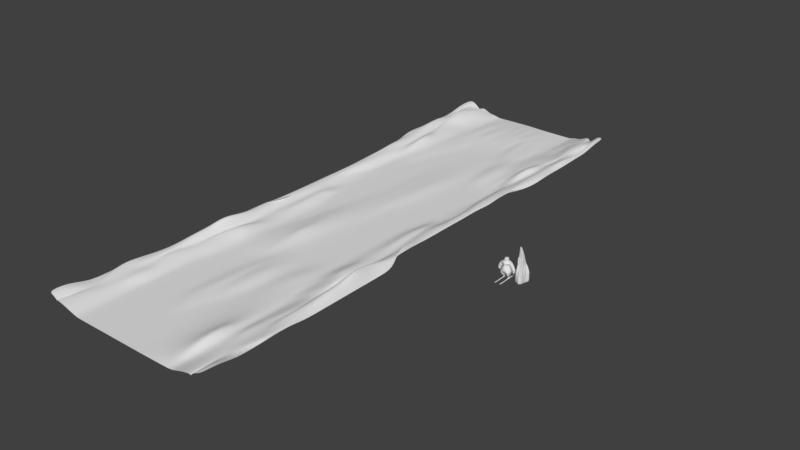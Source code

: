 # Source: Dummies.blend  (saved by Blender 2.78.0; exported with 4.5.12 LTS)
import bpy
from mathutils import Matrix  # noqa: F401  (used for matrix-valued properties, if any)

bpy.ops.wm.read_factory_settings(use_empty=True)
scene = bpy.context.scene
scene.name = 'Scene'

# ---- collections
col_collection_1 = bpy.data.collections.new('Collection 1'); scene.collection.children.link(col_collection_1)

# ---- world
world_world = bpy.data.worlds.new('World'); scene.world = world_world
world_world.use_nodes = True; world_world.node_tree.nodes.clear()
_N = world_world.node_tree.nodes; _L = world_world.node_tree.links
n0 = _N.new('ShaderNodeOutputWorld'); n0.name = 'World Output'; n0.location = (300, 300)
n1 = _N.new('ShaderNodeBackground'); n1.name = 'Background'; n1.location = (10, 300)
n1.inputs[0].default_value = (0.05088, 0.05088, 0.05088, 1.0)
_L.new(n1.outputs[0], n0.inputs[0])
n0.is_active_output = True
world_world.color = (0.05088, 0.05088, 0.05088)
world_world.use_sun_shadow = False
world_world.sun_shadow_jitter_overblur = 0.0
world_world.cycles.sampling_method = 'MANUAL'
world_world.light_settings.ao_factor = 0.25

# ---- meshes
me_plane_004 = bpy.data.meshes.new('Plane.004')
me_plane_004.from_pydata([(11.54, -35.91, 1.44), (-11.54, -35.91, 1.44), (11.18, 35.7, 1.385), (-11.18, 35.7, 1.385), (11.18, 33.39, 1.35), (11.17, 31.11, 0.7626), (11.17, 28.81, 0.8014), (11.25, 26.47, 0.7743), (11.31, 24.09, 0.7964), (11.35, 21.73, 0.8858), (11.1, 19.58, 0.4727), (10.87, 17.25, 0.4602), (10.12, 14.84, 0.6046), (9.938, 12.5, 0.6162), (10.36, 10.28, 0.5018), (9.463, 7.883, 0.7449), (9.589, 5.588, 0.7137), (9.42, 3.295, 0.7661), (9.882, 1.045, 0.643), (9.871, -1.212, 0.6498), (9.28, -3.707, 0.7666), (10.05, -6.117, 1.097), (11.11, -8.115, 0.3059), (11.13, -10.42, 0.2986), (11.13, -12.74, 0.3067), (11.14, -15.04, 0.3227), (11.14, -17.35, 0.323), (11.14, -19.68, 0.334), (11.15, -21.99, 0.3463), (11.25, -24.39, 0.8035), (11.27, -26.6, 0.6858), (11.27, -28.92, 0.6732), (11.28, -31.23, 0.6479), (11.53, -33.59, 1.399), (10.8, -35.9, 1.328), (10.16, -35.82, 0.6123), (10.46, -35.9, 0.9803), (9.071, -35.87, 0.6898), (7.59, -35.81, 0.09777), (6.834, -35.81, 0.05269), (6.108, -35.81, 0.03814), (5.386, -35.81, 0.02803), (4.665, -35.81, 0.0188), (3.944, -35.81, 0.01007), (3.224, -35.81, 0.002432), (2.507, -35.81, 6.116e-05), (1.791, -35.81, 0.0), (1.074, -35.81, 0.0), (0.3581, -35.81, 0.0), (-0.3581, -35.81, 0.0), (-1.074, -35.81, 0.0), (-1.791, -35.81, 0.0), (-2.507, -35.81, 0.0), (-3.223, -35.81, 0.0), (-3.94, -35.81, 0.0), (-4.656, -35.81, 0.0), (-5.372, -35.81, 0.0), (-6.089, -35.81, 0.0), (-6.805, -35.81, 0.0), (-7.543, -35.81, 0.0628), (-9.071, -35.87, 0.6898), (-10.46, -35.9, 0.9803), (-10.16, -35.82, 0.6123), (-10.8, -35.9, 1.328), (-11.53, -33.59, 1.399), (-11.28, -31.23, 0.6479), (-11.27, -28.92, 0.6732), (-11.27, -26.6, 0.6858), (-11.25, -24.39, 0.8035), (-11.15, -21.99, 0.3463), (-11.14, -19.68, 0.334), (-11.14, -17.35, 0.323), (-11.14, -15.04, 0.3227), (-11.13, -12.74, 0.3067), (-11.13, -10.42, 0.2986), (-11.11, -8.115, 0.3059), (-10.05, -6.117, 1.097), (-9.28, -3.707, 0.7666), (-9.871, -1.212, 0.6498), (-9.882, 1.045, 0.643), (-9.42, 3.295, 0.7661), (-9.589, 5.588, 0.7137), (-9.463, 7.883, 0.7449), (-10.36, 10.28, 0.5018), (-9.938, 12.5, 0.6162), (-10.12, 14.84, 0.6046), (-10.87, 17.25, 0.4602), (-11.1, 19.58, 0.4727), (-11.35, 21.73, 0.8858), (-11.31, 24.09, 0.7964), (-11.25, 26.47, 0.7743), (-11.17, 28.81, 0.8014), (-11.17, 31.11, 0.7626), (-11.18, 33.39, 1.35), (-10.47, 35.7, 1.464), (-9.743, 35.74, 0.8602), (-8.983, 35.8, 0.1649), (-9.032, 35.87, 1.028), (-7.568, 35.8, 0.2348), (-6.862, 35.8, 0.2694), (-6.089, 35.81, 0.0002113), (-5.372, 35.81, 0.0), (-4.657, 35.82, 0.00794), (-3.94, 35.83, 0.02406), (-3.224, 35.83, 0.02726), (-2.508, 35.84, 0.03827), (-1.792, 35.84, 0.05034), (-1.074, 35.85, 0.05204), (-0.3574, 35.84, 0.04108), (0.3589, 35.83, 0.03123), (1.075, 35.82, 0.01039), (1.791, 35.81, 0.006052), (2.507, 35.81, 0.0008027), (3.223, 35.81, 0.0), (3.94, 35.81, 0.0), (4.656, 35.81, 0.0), (5.372, 35.81, 0.0), (6.089, 35.81, 0.0002113), (6.862, 35.8, 0.2694), (7.568, 35.8, 0.2348), (9.032, 35.87, 1.028), (8.983, 35.8, 0.1649), (9.743, 35.74, 0.8602), (10.47, 35.7, 1.464), (10.78, -33.59, 1.285), (10.61, -31.21, 0.5606), (10.86, -28.8, 0.7439), (11.47, -26.32, 1.105), (11.08, -24.28, 0.7768), (10.49, -22.16, 0.9631), (10.45, -19.84, 0.9099), (10.41, -17.71, 1.274), (10.36, -15.3, 1.336), (10.16, -13.26, 2.022), (10.01, -10.73, 1.093), (10.41, -8.248, 0.9658), (10.42, -5.883, 0.7727), (10.41, -3.59, 0.7328), (10.37, -1.261, 0.6698), (10.34, 1.047, 0.6562), (10.44, 3.392, 0.6029), (10.43, 5.7, 0.571), (10.39, 7.999, 0.5964), (10.4, 10.31, 0.6222), (10.41, 12.59, 0.7804), (10.48, 14.87, 0.8189), (10.51, 17.08, 1.017), (10.54, 19.49, 0.8316), (10.59, 21.81, 0.8561), (10.84, 23.9, 1.046), (11.06, 26.04, 1.108), (10.5, 28.79, 0.968), (10.45, 31.12, 0.8618), (10.46, 33.4, 1.389), (10.14, -33.49, 0.6039), (10.13, -31.2, 0.579), (10.75, -28.9, 0.9383), (10.56, -26.59, 0.7908), (9.81, -24.51, 0.9277), (9.771, -22.15, 0.9307), (9.75, -19.83, 0.8946), (9.735, -17.62, 1.13), (9.675, -15.25, 1.162), (9.555, -13.11, 1.634), (9.538, -10.78, 1.552), (9.711, -8.218, 0.8708), (9.745, -5.875, 0.8091), (9.762, -3.591, 0.8143), (9.771, -1.28, 0.8189), (9.78, 1.027, 0.8231), (9.779, 3.347, 0.8343), (9.766, 5.642, 0.8396), (9.767, 7.955, 0.8129), (9.766, 10.27, 0.7858), (9.764, 12.59, 0.7467), (9.76, 14.9, 0.7378), (9.779, 17.16, 0.824), (9.839, 19.47, 0.8884), (9.859, 21.82, 0.8151), (10.11, 23.92, 1.008), (10.54, 25.93, 1.391), (11.44, 28.56, 1.133), (10.01, 31.22, 0.3809), (11.17, 33.37, 1.532), (10.06, -33.46, 0.8294), (9.604, -31.15, 0.5985), (9.407, -28.9, 0.5521), (9.442, -26.59, 0.5768), (9.405, -24.27, 0.5245), (9.824, -21.96, 0.7741), (9.435, -19.68, 0.5401), (9.224, -17.33, 0.4095), (9.091, -15.02, 0.3234), (8.983, -12.73, 0.2638), (8.98, -10.42, 0.2635), (8.974, -8.11, 0.254), (8.976, -5.803, 0.2769), (8.974, -3.525, 0.4527), (9.038, -1.269, 0.7141), (9.058, 1.027, 0.7956), (9.042, 3.363, 0.6228), (9.155, 5.725, 0.402), (9.034, 7.992, 0.5825), (9.053, 10.26, 0.7889), (9.048, 12.58, 0.7153), (9.005, 14.9, 0.6827), (9.012, 17.26, 0.4271), (9.007, 19.58, 0.3464), (9.111, 21.86, 0.3881), (9.319, 24.09, 0.5958), (9.589, 26.34, 0.5502), (9.499, 28.51, 0.9863), (10.81, 31.09, 1.581), (9.167, 33.43, 1.164), (8.838, -33.48, 0.5672), (8.953, -31.16, 0.6217), (8.638, -28.87, 0.5031), (8.425, -26.62, 0.8355), (8.358, -24.3, 0.4944), (9.42, -22.01, 0.9232), (8.738, -19.69, 0.5399), (8.909, -17.29, 0.5429), (8.976, -14.9, 0.953), (8.703, -12.64, 0.7928), (8.356, -10.38, 0.2921), (8.306, -8.074, 0.2701), (8.331, -5.78, 0.3755), (8.313, -3.465, 0.3535), (8.499, -1.19, 0.378), (8.299, 1.149, 0.4982), (8.238, 3.465, 0.05374), (8.56, 5.788, 0.1662), (8.876, 8.109, 0.2094), (8.237, 10.4, 0.00828), (8.237, 12.71, 0.0001523), (8.239, 15.02, 0.007046), (8.336, 17.28, 0.4573), (8.426, 19.53, 0.995), (8.472, 21.79, 1.393), (8.631, 24.11, 0.6026), (9.622, 26.19, 0.8316), (9.591, 29.09, 1.131), (8.682, 31.06, 1.197), (9.521, 33.74, 1.02), (7.558, -33.5, 0.1037), (7.563, -31.19, 0.323), (7.573, -28.88, 0.3785), (7.535, -26.57, 0.1292), (7.528, -24.26, 0.09713), (7.522, -21.95, 0.02898), (7.539, -19.63, 0.02988), (7.848, -17.27, 0.533), (7.744, -14.98, 0.3654), (7.994, -12.63, 1.125), (7.683, -10.37, 0.5684), (7.565, -8.079, 0.1763), (7.618, -5.768, 0.387), (7.656, -3.482, 0.5658), (7.659, -1.175, 0.6132), (7.671, 1.129, 0.6654), (7.521, 3.465, 0.0001752), (7.521, 5.776, 0.01621), (7.521, 8.086, 0.01349), (7.521, 10.4, 0.0), (7.521, 12.71, 0.0), (7.521, 15.02, 0.001009), (7.548, 17.29, 0.1105), (7.607, 19.58, 0.5091), (7.778, 21.81, 0.5291), (7.947, 24.08, 0.525), (8.864, 26.41, 0.7983), (7.989, 28.83, 0.3476), (8.021, 31.15, 0.4211), (8.883, 33.77, 1.223), (6.872, -33.5, 0.5031), (6.939, -31.19, 1.193), (6.947, -28.87, 1.264), (6.865, -26.57, 0.5415), (6.832, -24.26, 0.2754), (6.816, -21.95, 0.1519), (6.809, -19.64, 0.1124), (6.811, -17.33, 0.02558), (6.865, -15.01, 0.1655), (6.91, -12.69, 0.3822), (6.846, -10.39, 0.1631), (6.847, -8.082, 0.1766), (6.839, -5.774, 0.1634), (6.846, -3.468, 0.2081), (6.877, -1.166, 0.2896), (6.805, 1.155, 0.004525), (6.805, 3.465, 0.0), (6.805, 5.776, 0.0), (6.805, 8.086, 0.0), (6.805, 10.4, 0.0), (6.805, 12.71, 0.0), (6.806, 15.01, 0.007203), (6.847, 17.21, 0.1981), (7.053, 19.42, 0.3432), (7.262, 21.74, 0.5507), (7.258, 24.23, 0.518), (7.194, 26.74, 0.4463), (6.832, 28.91, 0.1494), (6.849, 31.19, 0.283), (6.85, 33.49, 0.2486), (6.146, -33.5, 0.4481), (6.189, -31.19, 0.8776), (6.192, -28.88, 0.9131), (6.147, -26.57, 0.5377), (6.12, -24.26, 0.3255), (6.104, -21.95, 0.2119), (6.096, -19.64, 0.1641), (6.093, -17.33, 0.1585), (6.09, -15.02, 0.0872), (6.089, -12.71, 0.0003273), (6.089, -10.4, 0.0009607), (6.089, -8.086, 0.001527), (6.089, -5.776, 0.0001735), (6.089, -3.465, 0.0), (6.089, -1.155, 0.0), (6.089, 1.155, 0.0), (6.089, 3.465, 0.0), (6.089, 5.776, 0.0), (6.089, 8.086, 0.0), (6.089, 10.4, 0.0), (6.089, 12.71, 0.0), (6.089, 15.01, 0.003981), (6.112, 17.26, 0.1297), (6.2, 19.56, 0.2362), (6.28, 21.95, 0.3482), (6.215, 24.32, 0.3082), (6.136, 26.67, 0.2219), (6.092, 28.9, 0.02576), (6.089, 31.19, 0.004631), (6.089, 33.5, 0.005747), (5.41, -33.5, 0.2904), (5.431, -31.19, 0.5165), (5.43, -28.88, 0.5141), (5.414, -26.57, 0.3956), (5.398, -24.26, 0.2844), (5.387, -21.95, 0.2139), (5.379, -19.64, 0.1814), (5.376, -17.33, 0.1712), (5.374, -15.02, 0.1737), (5.373, -12.71, 0.02138), (5.372, -10.4, 0.0), (5.372, -8.086, 0.0), (5.372, -5.776, 0.0), (5.372, -3.465, 0.0), (5.372, -1.155, 0.0), (5.372, 1.155, 0.0), (5.372, 3.465, 0.0), (5.372, 5.776, 2.004e-08), (5.372, 8.086, 6.253e-07), (5.372, 10.4, 4.421e-07), (5.372, 12.71, 2.431e-08), (5.374, 15.0, 0.02222), (5.393, 17.24, 0.2124), (5.405, 19.61, 0.3359), (5.403, 22.02, 0.3027), (5.389, 24.34, 0.1698), (5.383, 26.64, 0.1448), (5.379, 28.91, 0.05496), (5.372, 31.19, 1.499e-05), (5.372, 33.5, 0.0), (4.678, -33.5, 0.1682), (4.688, -31.19, 0.2783), (4.688, -28.88, 0.2956), (4.682, -26.57, 0.2642), (4.674, -24.26, 0.2223), (4.667, -21.95, 0.1922), (4.661, -19.64, 0.1845), (4.661, -17.33, 0.2072), (4.658, -15.02, 0.2432), (4.657, -12.71, 0.05191), (4.656, -10.4, 0.0), (4.656, -8.086, 0.0), (4.656, -5.776, 0.0), (4.656, -3.465, 0.0), (4.656, -1.155, 0.0), (4.656, 1.155, 3.944e-08), (4.656, 3.465, 1.528e-06), (4.656, 5.776, 1.981e-05), (4.656, 8.086, 0.0001416), (4.656, 10.4, 0.0001735), (4.656, 12.71, 3.806e-05), (4.656, 15.0, 0.02732), (4.655, 17.22, 0.2562), (4.655, 19.61, 0.3539), (4.655, 22.03, 0.3305), (4.656, 24.33, 0.1801), (4.659, 26.68, 0.3219), (4.662, 28.95, 0.1425), (4.657, 31.2, 0.01555), (4.656, 33.5, 0.0), (3.951, -33.5, 0.0862), (3.955, -31.19, 0.136), (3.956, -28.88, 0.1581), (3.954, -26.57, 0.162), (3.951, -24.26, 0.157), (3.947, -21.95, 0.153), (3.945, -19.64, 0.1631), (3.944, -17.33, 0.2054), (3.942, -15.02, 0.1675), (3.94, -12.71, 0.01088), (3.94, -10.4, 0.0), (3.94, -8.086, 0.0), (3.94, -5.776, 0.0), (3.94, -3.465, 3.404e-11), (3.94, -1.155, 1.984e-06), (3.94, 1.155, 2.432e-05), (3.94, 3.465, 0.0001094), (3.94, 5.776, 0.0007582), (3.94, 8.086, 0.002076), (3.94, 10.4, 0.002435), (3.94, 12.71, 0.0007715), (3.939, 15.01, 0.005176), (3.929, 17.28, 0.1054), (3.914, 19.62, 0.2471), (3.92, 21.99, 0.1928), (3.914, 24.28, 0.279), (3.921, 26.63, 0.211), (3.932, 29.0, 0.2915), (3.945, 31.24, 0.08553), (3.94, 33.5, 0.001036), (3.227, -33.5, 0.03452), (3.229, -31.19, 0.0574), (3.229, -28.88, 0.0662), (3.23, -26.57, 0.08361), (3.229, -24.26, 0.09644), (3.228, -21.95, 0.1022), (3.227, -19.64, 0.1096), (3.226, -17.33, 0.1253), (3.224, -15.02, 0.0252), (3.223, -12.71, 0.0), (3.223, -10.4, 0.0), (3.223, -8.086, 0.0), (3.223, -5.776, 9.916e-08), (3.223, -3.465, 3.106e-05), (3.223, -1.155, 0.0002012), (3.223, 1.155, 0.0005709), (3.223, 3.465, 0.002431), (3.223, 5.776, 0.007097), (3.223, 8.086, 0.01357), (3.223, 10.4, 0.01466), (3.223, 12.71, 0.006), (3.223, 15.02, 0.005984), (3.222, 17.33, 0.01689), (3.219, 19.64, 0.02812), (3.213, 21.92, 0.07042), (3.19, 24.2, 0.2502), (3.183, 26.6, 0.3274), (3.2, 28.96, 0.1953), (3.227, 31.3, 0.2206), (3.224, 33.51, 0.01761), (2.507, -33.5, 0.002288), (2.508, -31.19, 0.01092), (2.509, -28.88, 0.02251), (2.509, -26.57, 0.03246), (2.509, -24.26, 0.04708), (2.509, -21.95, 0.05116), (2.51, -19.64, 0.04693), (2.509, -17.33, 0.0165), (2.507, -15.02, 1.417e-06), (2.507, -12.71, 0.0), (2.507, -10.4, 0.0), (2.507, -8.086, 1.988e-06), (2.507, -5.776, 0.0002492), (2.507, -3.465, 0.001155), (2.507, -1.155, 0.002198), (2.507, 1.155, 0.005054), (2.507, 3.465, 0.01254), (2.507, 5.776, 0.02782), (2.507, 8.086, 0.04937), (2.507, 10.4, 0.05031), (2.507, 12.71, 0.0758), (2.507, 15.02, 0.07216), (2.507, 17.33, 0.05548), (2.507, 19.64, 0.03573), (2.506, 21.95, 0.01872), (2.492, 24.2, 0.1303), (2.475, 26.53, 0.299), (2.478, 28.94, 0.3602), (2.493, 31.28, 0.203), (2.514, 33.55, 0.08536), (1.791, -33.5, 0.0), (1.791, -31.19, 1.82e-05), (1.791, -28.88, 0.001973), (1.791, -26.57, 0.008256), (1.791, -24.26, 0.01462), (1.803, -21.97, 0.06734), (1.831, -19.66, 0.1795), (1.825, -17.3, 0.1465), (1.798, -15.0, 0.02948), (1.791, -12.71, 0.0), (1.791, -10.4, 8.958e-06), (1.791, -8.086, 0.00114), (1.791, -5.776, 0.004472), (1.791, -3.465, 0.006197), (1.791, -1.155, 0.007833), (1.791, 1.155, 0.01323), (1.791, 3.465, 0.02811), (1.791, 5.776, 0.06183), (1.791, 8.086, 0.1285), (1.791, 10.4, 0.1732), (1.791, 12.71, 0.1623), (1.791, 15.02, 0.1318), (1.791, 17.33, 0.09033), (1.791, 19.64, 0.05724), (1.791, 21.95, 0.02965), (1.786, 24.24, 0.03688), (1.768, 26.54, 0.1421), (1.763, 28.9, 0.1691), (1.785, 31.28, 0.3622), (1.793, 33.59, 0.1724), (1.074, -33.5, 0.0), (1.074, -31.19, 0.0), (1.074, -28.88, 6.1e-09), (1.074, -26.57, 0.0001155), (1.077, -24.27, 0.01507), (1.102, -22.04, 0.2038), (1.121, -19.68, 0.3438), (1.119, -17.26, 0.3294), (1.091, -14.95, 0.125), (1.075, -12.7, 0.002392), (1.074, -10.4, 0.002756), (1.074, -8.086, 0.01275), (1.074, -5.776, 0.01767), (1.074, -3.465, 0.01697), (1.074, -1.155, 0.01556), (1.074, 1.155, 0.02101), (1.074, 3.465, 0.04209), (1.074, 5.776, 0.1833), (1.074, 8.086, 0.2385), (1.074, 10.4, 0.253), (1.074, 12.71, 0.2254), (1.074, 15.02, 0.1501), (1.074, 17.33, 0.09637), (1.074, 19.64, 0.05808), (1.074, 21.95, 0.03143), (1.074, 24.25, 0.005841), (1.062, 26.51, 0.1354), (1.045, 28.84, 0.3162), (1.047, 31.25, 0.3037), (1.067, 33.56, 0.1231), (0.3581, -33.5, 0.0), (0.3581, -31.19, 0.0), (0.3581, -28.88, 0.0), (0.3615, -26.58, 0.01873), (0.3744, -24.31, 0.1142), (0.3652, -22.04, 0.2055), (0.37, -19.68, 0.3446), (0.3695, -17.26, 0.3306), (0.3627, -14.95, 0.1311), (0.3584, -12.7, 0.006683), (0.3581, -10.4, 0.02057), (0.3581, -8.086, 0.0381), (0.3581, -5.776, 0.04101), (0.3581, -3.465, 0.0442), (0.3581, -1.155, 0.0672), (0.3581, 1.155, 0.119), (0.3581, 3.465, 0.1566), (0.3581, 5.776, 0.2192), (0.3581, 8.086, 0.2375), (0.3581, 10.4, 0.2248), (0.3581, 12.71, 0.1867), (0.3581, 15.02, 0.134), (0.3581, 17.33, 0.08617), (0.3581, 19.64, 0.04763), (0.3581, 21.95, 0.01937), (0.3582, 24.26, 0.0008135), (0.3571, 26.51, 0.1126), (0.3487, 28.81, 0.2928), (0.3513, 31.23, 0.3611), (0.3618, 33.61, 0.2769), (-0.3581, -33.5, 0.0), (-0.3581, -31.19, 0.0), (-0.358, -28.88, 0.001837), (-0.3493, -26.63, 0.1142), (-0.3532, -24.35, 0.1584), (-0.3663, -22.04, 0.1764), (-0.37, -19.66, 0.1808), (-0.3687, -17.3, 0.164), (-0.3655, -14.94, 0.1735), (-0.3584, -12.7, 0.01526), (-0.3581, -10.4, 0.05503), (-0.3581, -8.086, 0.08251), (-0.3581, -5.776, 0.09706), (-0.3581, -3.465, 0.1268), (-0.3581, -1.155, 0.1322), (-0.3581, 1.155, 0.1423), (-0.3581, 3.465, 0.157), (-0.3581, 5.776, 0.1792), (-0.3581, 8.086, 0.1872), (-0.3581, 10.4, 0.1751), (-0.3581, 12.71, 0.146), (-0.3581, 15.02, 0.1067), (-0.3581, 17.33, 0.06568), (-0.3581, 19.64, 0.02972), (-0.3581, 21.95, 0.003217), (-0.3582, 24.26, 0.0001224), (-0.3617, 26.52, 0.08267), (-0.3804, 28.81, 0.2858), (-0.3837, 31.22, 0.3282), (-0.3741, 33.58, 0.2053), (-1.074, -33.5, 0.0), (-1.074, -31.19, 0.0), (-1.075, -28.88, 0.003337), (-1.078, -26.65, 0.1448), (-1.084, -24.34, 0.1737), (-1.099, -22.03, 0.2928), (-1.107, -19.69, 0.2349), (-1.105, -17.3, 0.2241), (-1.083, -14.99, 0.06081), (-1.074, -12.71, 0.03355), (-1.074, -10.4, 0.1186), (-1.074, -8.086, 0.2303), (-1.074, -5.776, 0.2472), (-1.074, -3.465, 0.2187), (-1.074, -1.155, 0.181), (-1.074, 1.155, 0.1545), (-1.074, 3.465, 0.1423), (-1.074, 5.776, 0.1394), (-1.074, 8.086, 0.1376), (-1.074, 10.4, 0.1274), (-1.074, 12.71, 0.1057), (-1.074, 15.02, 0.07391), (-1.074, 17.33, 0.03758), (-1.074, 19.64, 0.007353), (-1.074, 21.95, 1.683e-05), (-1.074, 24.26, 0.0001013), (-1.075, 26.51, 0.08799), (-1.088, 28.79, 0.2975), (-1.093, 31.2, 0.2887), (-1.083, 33.61, 0.3034), (-1.791, -33.5, 0.0), (-1.791, -31.19, 0.0), (-1.791, -28.88, 7.078e-05), (-1.796, -26.59, 0.04677), (-1.818, -24.31, 0.2128), (-1.814, -21.97, 0.1405), (-1.817, -19.63, 0.1499), (-1.801, -17.31, 0.05518), (-1.791, -15.02, 0.001631), (-1.791, -12.71, 0.09065), (-1.791, -10.4, 0.3021), (-1.791, -8.086, 0.4366), (-1.791, -5.776, 0.4058), (-1.791, -3.465, 0.3063), (-1.791, -1.155, 0.2127), (-1.791, 1.155, 0.1502), (-1.791, 3.465, 0.114), (-1.791, 5.776, 0.09269), (-1.791, 8.086, 0.08606), (-1.791, 10.4, 0.07741), (-1.791, 12.71, 0.06385), (-1.791, 15.02, 0.03543), (-1.791, 17.33, 0.001791), (-1.791, 19.64, 3.746e-06), (-1.791, 21.95, 0.0), (-1.791, 24.26, 0.0004905), (-1.793, 26.5, 0.1101), (-1.814, 28.82, 0.214), (-1.823, 31.2, 0.2939), (-1.81, 33.56, 0.1791), (-2.507, -33.5, 0.0), (-2.507, -31.19, 0.0), (-2.507, -28.88, 0.0), (-2.507, -26.57, 0.0005365), (-2.51, -24.26, 0.0149), (-2.512, -21.95, 0.02118), (-2.508, -19.64, 0.005546), (-2.507, -17.33, 2.475e-05), (-2.507, -15.02, 0.0004159), (-2.507, -12.71, 0.2281), (-2.507, -10.4, 0.4131), (-2.507, -8.086, 0.6875), (-2.507, -5.776, 0.4619), (-2.507, -3.465, 0.3405), (-2.507, -1.155, 0.2102), (-2.507, 1.155, 0.1235), (-2.507, 3.465, 0.06531), (-2.507, 5.776, 0.02023), (-2.507, 8.086, 0.01298), (-2.507, 10.4, 0.0008293), (-2.507, 12.71, 0.0002062), (-2.507, 15.02, 0.0001415), (-2.507, 17.33, 1.343e-06), (-2.507, 19.64, 0.0), (-2.507, 21.95, 0.0), (-2.507, 24.26, 0.001385), (-2.51, 26.5, 0.1187), (-2.534, 28.8, 0.2922), (-2.541, 31.21, 0.3379), (-2.527, 33.58, 0.2214), (-3.223, -33.5, 0.0), (-3.223, -31.19, 0.0), (-3.223, -28.88, 0.0), (-3.223, -26.57, 0.0), (-3.223, -24.26, 0.0), (-3.223, -21.95, 0.0), (-3.223, -19.64, 0.0), (-3.223, -17.33, 0.0), (-3.223, -15.02, 0.002733), (-3.224, -12.71, 0.1973), (-3.224, -10.4, 0.3188), (-3.224, -8.086, 0.4225), (-3.224, -5.776, 0.3558), (-3.223, -3.465, 0.2819), (-3.223, -1.155, 0.1513), (-3.223, 1.155, 0.06993), (-3.223, 3.465, 0.00889), (-3.223, 5.776, 0.0001397), (-3.223, 8.086, 3.449e-05), (-3.223, 10.4, 0.0), (-3.223, 12.71, 0.0), (-3.223, 15.02, 0.0), (-3.223, 17.33, 0.0), (-3.223, 19.64, 0.0), (-3.223, 21.95, 5.92e-06), (-3.221, 24.25, 0.01415), (-3.229, 26.5, 0.1153), (-3.249, 28.81, 0.3014), (-3.25, 31.21, 0.2417), (-3.241, 33.59, 0.2184), (-3.94, -33.5, 0.0), (-3.94, -31.19, 0.0), (-3.94, -28.88, 0.0), (-3.94, -26.57, 0.0), (-3.94, -24.26, 0.0), (-3.94, -21.95, 0.0), (-3.94, -19.64, 0.0), (-3.94, -17.33, 0.0001122), (-3.94, -15.02, 0.03835), (-3.941, -12.71, 0.1725), (-3.941, -10.4, 0.2348), (-3.94, -8.086, 0.2623), (-3.94, -5.776, 0.2249), (-3.94, -3.465, 0.135), (-3.94, -1.155, 0.03535), (-3.94, 1.155, 0.00531), (-3.94, 3.465, 6.028e-05), (-3.94, 5.776, 0.0), (-3.94, 8.086, 0.0), (-3.94, 10.4, 0.0), (-3.94, 12.71, 0.0), (-3.94, 15.02, 0.0), (-3.94, 17.33, 0.0), (-3.94, 19.64, 0.0), (-3.937, 21.93, 0.03068), (-3.932, 24.19, 0.1446), (-3.944, 26.49, 0.1519), (-3.96, 28.84, 0.179), (-3.965, 31.21, 0.17), (-3.951, 33.59, 0.2219), (-4.656, -33.5, 0.0), (-4.656, -31.19, 0.0), (-4.656, -28.88, 0.0), (-4.656, -26.57, 0.0), (-4.656, -24.26, 0.0), (-4.656, -21.95, 0.0), (-4.656, -19.64, 1.143e-08), (-4.656, -17.33, 0.001405), (-4.657, -15.02, 0.05335), (-4.66, -12.71, 0.1436), (-4.659, -10.4, 0.1789), (-4.657, -8.086, 0.16), (-4.656, -5.776, 0.0419), (-4.656, -3.465, 0.0), (-4.656, -1.155, 1.637e-06), (-4.656, 1.155, 0.0), (-4.656, 3.465, 0.0), (-4.656, 5.776, 0.0), (-4.656, 8.086, 0.0), (-4.656, 10.4, 0.0), (-4.656, 12.71, 0.0), (-4.656, 15.02, 0.0), (-4.656, 17.33, 0.0), (-4.656, 19.63, 0.006653), (-4.66, 21.88, 0.1158), (-4.665, 24.17, 0.1587), (-4.674, 26.48, 0.1887), (-4.684, 28.82, 0.2455), (-4.689, 31.22, 0.2837), (-4.67, 33.55, 0.1281), (-5.372, -33.5, 0.0), (-5.372, -31.19, 0.0), (-5.372, -28.88, 0.0), (-5.372, -26.57, 0.0), (-5.372, -24.26, 0.0), (-5.372, -21.95, 0.0), (-5.372, -19.64, 5.335e-09), (-5.372, -17.33, 0.0006939), (-5.375, -15.02, 0.03764), (-5.383, -12.7, 0.1186), (-5.378, -10.4, 0.1236), (-5.372, -8.086, 0.04067), (-5.372, -5.776, 7.156e-07), (-5.372, -3.465, 0.0), (-5.372, -1.155, 0.0), (-5.372, 1.155, 0.0), (-5.372, 3.465, 0.0), (-5.372, 5.776, 0.0), (-5.372, 8.086, 0.0), (-5.372, 10.4, 0.0), (-5.372, 12.71, 0.0), (-5.372, 15.02, 0.0), (-5.372, 17.32, 0.0187), (-5.379, 19.57, 0.1233), (-5.393, 21.86, 0.1563), (-5.399, 24.17, 0.169), (-5.407, 26.49, 0.207), (-5.409, 28.85, 0.1902), (-5.404, 31.22, 0.1597), (-5.384, 33.54, 0.06696), (-6.089, -33.5, 0.0), (-6.089, -31.19, 0.0), (-6.089, -28.88, 0.0), (-6.089, -26.57, 0.0), (-6.089, -24.26, 0.0), (-6.089, -21.95, 0.0), (-6.089, -19.64, 0.0), (-6.089, -17.33, 0.0002519), (-6.1, -15.02, 0.03793), (-6.122, -12.7, 0.1422), (-6.1, -10.39, 0.05902), (-6.089, -8.086, 0.002428), (-6.089, -5.776, 0.0001735), (-6.089, -3.465, 0.0), (-6.089, -1.155, 0.0), (-6.089, 1.155, 0.0), (-6.089, 3.465, 0.0), (-6.089, 5.776, 0.0), (-6.089, 8.086, 0.0), (-6.089, 10.4, 0.0), (-6.089, 12.71, 0.0), (-6.089, 15.02, 0.002078), (-6.104, 17.24, 0.1322), (-6.115, 19.54, 0.1679), (-6.129, 21.86, 0.1872), (-6.131, 24.2, 0.1782), (-6.129, 26.54, 0.1604), (-6.122, 28.88, 0.1298), (-6.107, 31.21, 0.07524), (-6.09, 33.5, 0.007567), (-6.805, -33.5, 0.0), (-6.805, -31.19, 0.0), (-6.805, -28.88, 0.0), (-6.805, -26.57, 0.0), (-6.805, -24.26, 0.0), (-6.805, -21.95, 0.0), (-6.805, -19.64, 0.0), (-6.811, -17.33, 0.01349), (-6.865, -15.01, 0.1657), (-6.91, -12.69, 0.3822), (-6.847, -10.39, 0.1652), (-6.847, -8.082, 0.1766), (-6.839, -5.774, 0.1634), (-6.846, -3.468, 0.2081), (-6.877, -1.166, 0.2896), (-6.805, 1.155, 0.004525), (-6.805, 3.465, 0.0), (-6.805, 5.776, 0.0), (-6.805, 8.086, 0.0), (-6.805, 10.4, 0.0), (-6.805, 12.71, 0.0), (-6.806, 15.01, 0.005975), (-6.843, 17.22, 0.1782), (-6.848, 19.55, 0.1765), (-6.856, 21.88, 0.1874), (-6.858, 24.24, 0.1731), (-6.848, 26.59, 0.1401), (-6.818, 28.88, 0.09461), (-6.849, 31.19, 0.2826), (-6.85, 33.49, 0.2486), (-7.548, -33.5, 0.07827), (-7.529, -31.19, 0.02521), (-7.522, -28.88, 0.003252), (-7.521, -26.57, 0.0004512), (-7.521, -24.26, 0.0), (-7.521, -21.95, 0.0), (-7.539, -19.63, 0.02988), (-7.848, -17.27, 0.533), (-7.744, -14.98, 0.3654), (-7.994, -12.63, 1.125), (-7.683, -10.37, 0.5684), (-7.565, -8.079, 0.1763), (-7.618, -5.768, 0.387), (-7.656, -3.482, 0.5659), (-7.659, -1.175, 0.6132), (-7.671, 1.129, 0.6654), (-7.521, 3.465, 0.0001752), (-7.521, 5.776, 0.01621), (-7.521, 8.086, 0.01349), (-7.521, 10.4, 0.0), (-7.521, 12.71, 0.0), (-7.521, 15.02, 0.0007891), (-7.547, 17.29, 0.1102), (-7.607, 19.58, 0.5091), (-7.592, 21.9, 0.4246), (-7.946, 24.08, 0.5243), (-8.864, 26.41, 0.7983), (-7.871, 28.77, 0.274), (-8.021, 31.15, 0.4212), (-8.883, 33.77, 1.223), (-8.838, -33.48, 0.5672), (-8.953, -31.16, 0.6217), (-8.638, -28.87, 0.5031), (-8.425, -26.62, 0.8355), (-8.358, -24.3, 0.4944), (-9.42, -22.01, 0.9233), (-8.738, -19.69, 0.5399), (-8.909, -17.29, 0.5428), (-8.976, -14.9, 0.9531), (-8.703, -12.64, 0.7928), (-8.356, -10.38, 0.2921), (-8.306, -8.074, 0.2701), (-8.331, -5.78, 0.3755), (-8.313, -3.465, 0.3535), (-8.499, -1.19, 0.378), (-8.299, 1.149, 0.4982), (-8.238, 3.465, 0.05374), (-8.56, 5.788, 0.1662), (-8.876, 8.109, 0.2094), (-8.237, 10.4, 0.00828), (-8.237, 12.71, 0.0001523), (-8.239, 15.02, 0.007046), (-8.336, 17.28, 0.4573), (-8.426, 19.53, 0.995), (-8.472, 21.79, 1.393), (-8.631, 24.11, 0.6026), (-9.622, 26.19, 0.8316), (-9.591, 29.09, 1.131), (-8.682, 31.06, 1.197), (-9.521, 33.74, 1.02), (-10.06, -33.46, 0.8293), (-9.604, -31.15, 0.5985), (-9.407, -28.9, 0.5521), (-9.442, -26.59, 0.5768), (-9.405, -24.27, 0.5245), (-9.824, -21.96, 0.7741), (-9.435, -19.68, 0.5401), (-9.224, -17.33, 0.4095), (-9.091, -15.02, 0.3234), (-8.983, -12.73, 0.2638), (-8.98, -10.42, 0.2635), (-8.974, -8.11, 0.254), (-8.976, -5.803, 0.2769), (-8.974, -3.525, 0.4527), (-9.038, -1.269, 0.7141), (-9.058, 1.027, 0.7956), (-9.042, 3.363, 0.6228), (-9.155, 5.725, 0.402), (-9.034, 7.992, 0.5825), (-9.053, 10.26, 0.7889), (-9.048, 12.58, 0.7153), (-9.005, 14.9, 0.6827), (-9.012, 17.26, 0.4271), (-9.005, 19.58, 0.345), (-9.094, 21.87, 0.3787), (-9.319, 24.09, 0.5958), (-9.589, 26.34, 0.5502), (-9.499, 28.51, 0.9863), (-10.81, 31.09, 1.581), (-9.167, 33.43, 1.164), (-10.14, -33.49, 0.6039), (-10.13, -31.2, 0.579), (-10.75, -28.9, 0.9383), (-10.56, -26.59, 0.7908), (-9.81, -24.51, 0.9277), (-9.771, -22.15, 0.9307), (-9.75, -19.83, 0.8946), (-9.735, -17.62, 1.13), (-9.675, -15.25, 1.162), (-9.555, -13.11, 1.634), (-9.538, -10.78, 1.552), (-9.711, -8.218, 0.8708), (-9.745, -5.875, 0.8091), (-9.762, -3.591, 0.8143), (-9.771, -1.28, 0.8189), (-9.78, 1.027, 0.8231), (-9.779, 3.347, 0.8343), (-9.766, 5.642, 0.8396), (-9.767, 7.955, 0.8129), (-9.766, 10.27, 0.7858), (-9.764, 12.59, 0.7467), (-9.76, 14.9, 0.7378), (-9.779, 17.16, 0.824), (-9.839, 19.47, 0.8884), (-9.859, 21.82, 0.8151), (-10.11, 23.92, 1.008), (-10.54, 25.93, 1.391), (-11.44, 28.56, 1.133), (-10.01, 31.22, 0.3809), (-11.17, 33.37, 1.532), (-10.78, -33.59, 1.285), (-10.61, -31.21, 0.5606), (-10.86, -28.8, 0.7439), (-11.47, -26.32, 1.105), (-11.08, -24.28, 0.7768), (-10.49, -22.16, 0.9631), (-10.45, -19.84, 0.9099), (-10.41, -17.71, 1.274), (-10.36, -15.3, 1.336), (-10.16, -13.26, 2.022), (-10.01, -10.73, 1.093), (-10.41, -8.248, 0.9658), (-10.42, -5.883, 0.7727), (-10.41, -3.59, 0.7328), (-10.37, -1.261, 0.6698), (-10.34, 1.047, 0.6562), (-10.44, 3.392, 0.6029), (-10.43, 5.7, 0.571), (-10.39, 7.999, 0.5964), (-10.4, 10.31, 0.6222), (-10.41, 12.59, 0.7804), (-10.48, 14.87, 0.8189), (-10.51, 17.08, 1.017), (-10.54, 19.49, 0.8316), (-10.59, 21.81, 0.8561), (-10.84, 23.9, 1.046), (-11.06, 26.04, 1.108), (-10.5, 28.79, 0.968), (-10.45, 31.12, 0.8618), (-10.46, 33.4, 1.389)], [], [(1023, 94, 3, 93), (4, 2, 123, 153), (153, 123, 122, 183), (183, 122, 121, 213), (213, 121, 120, 243), (243, 120, 119, 273), (273, 119, 118, 303), (303, 118, 117, 333), (333, 117, 116, 363), (363, 116, 115, 393), (393, 115, 114, 423), (423, 114, 113, 453), (453, 113, 112, 483), (483, 112, 111, 513), (513, 111, 110, 543), (543, 110, 109, 573), (573, 109, 108, 603), (603, 108, 107, 633), (633, 107, 106, 663), (663, 106, 105, 693), (693, 105, 104, 723), (723, 104, 103, 753), (753, 103, 102, 783), (783, 102, 101, 813), (813, 101, 100, 843), (843, 100, 99, 873), (873, 99, 98, 903), (903, 98, 97, 933), (933, 97, 96, 963), (963, 96, 95, 993), (993, 95, 94, 1023), (0, 33, 124, 34), (33, 32, 125, 124), (32, 31, 126, 125), (31, 30, 127, 126), (30, 29, 128, 127), (29, 28, 129, 128), (28, 27, 130, 129), (27, 26, 131, 130), (26, 25, 132, 131), (25, 24, 133, 132), (24, 23, 134, 133), (23, 22, 135, 134), (22, 21, 136, 135), (21, 20, 137, 136), (20, 19, 138, 137), (19, 18, 139, 138), (18, 17, 140, 139), (17, 16, 141, 140), (16, 15, 142, 141), (15, 14, 143, 142), (14, 13, 144, 143), (13, 12, 145, 144), (12, 11, 146, 145), (11, 10, 147, 146), (10, 9, 148, 147), (9, 8, 149, 148), (8, 7, 150, 149), (7, 6, 151, 150), (6, 5, 152, 151), (5, 4, 153, 152), (34, 124, 154, 35), (124, 125, 155, 154), (125, 126, 156, 155), (126, 127, 157, 156), (127, 128, 158, 157), (128, 129, 159, 158), (129, 130, 160, 159), (130, 131, 161, 160), (131, 132, 162, 161), (132, 133, 163, 162), (133, 134, 164, 163), (134, 135, 165, 164), (135, 136, 166, 165), (136, 137, 167, 166), (137, 138, 168, 167), (138, 139, 169, 168), (139, 140, 170, 169), (140, 141, 171, 170), (141, 142, 172, 171), (142, 143, 173, 172), (143, 144, 174, 173), (144, 145, 175, 174), (145, 146, 176, 175), (146, 147, 177, 176), (147, 148, 178, 177), (148, 149, 179, 178), (149, 150, 180, 179), (150, 151, 181, 180), (151, 152, 182, 181), (152, 153, 183, 182), (35, 154, 184, 36), (154, 155, 185, 184), (155, 156, 186, 185), (156, 157, 187, 186), (157, 158, 188, 187), (158, 159, 189, 188), (159, 160, 190, 189), (160, 161, 191, 190), (161, 162, 192, 191), (162, 163, 193, 192), (163, 164, 194, 193), (164, 165, 195, 194), (165, 166, 196, 195), (166, 167, 197, 196), (167, 168, 198, 197), (168, 169, 199, 198), (169, 170, 200, 199), (170, 171, 201, 200), (171, 172, 202, 201), (172, 173, 203, 202), (173, 174, 204, 203), (174, 175, 205, 204), (175, 176, 206, 205), (176, 177, 207, 206), (177, 178, 208, 207), (178, 179, 209, 208), (179, 180, 210, 209), (180, 181, 211, 210), (181, 182, 212, 211), (182, 183, 213, 212), (36, 184, 214, 37), (184, 185, 215, 214), (185, 186, 216, 215), (186, 187, 217, 216), (187, 188, 218, 217), (188, 189, 219, 218), (189, 190, 220, 219), (190, 191, 221, 220), (191, 192, 222, 221), (192, 193, 223, 222), (193, 194, 224, 223), (194, 195, 225, 224), (195, 196, 226, 225), (196, 197, 227, 226), (197, 198, 228, 227), (198, 199, 229, 228), (199, 200, 230, 229), (200, 201, 231, 230), (201, 202, 232, 231), (202, 203, 233, 232), (203, 204, 234, 233), (204, 205, 235, 234), (205, 206, 236, 235), (206, 207, 237, 236), (207, 208, 238, 237), (208, 209, 239, 238), (209, 210, 240, 239), (210, 211, 241, 240), (211, 212, 242, 241), (212, 213, 243, 242), (37, 214, 244, 38), (214, 215, 245, 244), (215, 216, 246, 245), (216, 217, 247, 246), (217, 218, 248, 247), (218, 219, 249, 248), (219, 220, 250, 249), (220, 221, 251, 250), (221, 222, 252, 251), (222, 223, 253, 252), (223, 224, 254, 253), (224, 225, 255, 254), (225, 226, 256, 255), (226, 227, 257, 256), (227, 228, 258, 257), (228, 229, 259, 258), (229, 230, 260, 259), (230, 231, 261, 260), (231, 232, 262, 261), (232, 233, 263, 262), (233, 234, 264, 263), (234, 235, 265, 264), (235, 236, 266, 265), (236, 237, 267, 266), (237, 238, 268, 267), (238, 239, 269, 268), (239, 240, 270, 269), (240, 241, 271, 270), (241, 242, 272, 271), (242, 243, 273, 272), (38, 244, 274, 39), (244, 245, 275, 274), (245, 246, 276, 275), (246, 247, 277, 276), (247, 248, 278, 277), (248, 249, 279, 278), (249, 250, 280, 279), (250, 251, 281, 280), (251, 252, 282, 281), (252, 253, 283, 282), (253, 254, 284, 283), (254, 255, 285, 284), (255, 256, 286, 285), (256, 257, 287, 286), (257, 258, 288, 287), (258, 259, 289, 288), (259, 260, 290, 289), (260, 261, 291, 290), (261, 262, 292, 291), (262, 263, 293, 292), (263, 264, 294, 293), (264, 265, 295, 294), (265, 266, 296, 295), (266, 267, 297, 296), (267, 268, 298, 297), (268, 269, 299, 298), (269, 270, 300, 299), (270, 271, 301, 300), (271, 272, 302, 301), (272, 273, 303, 302), (39, 274, 304, 40), (274, 275, 305, 304), (275, 276, 306, 305), (276, 277, 307, 306), (277, 278, 308, 307), (278, 279, 309, 308), (279, 280, 310, 309), (280, 281, 311, 310), (281, 282, 312, 311), (282, 283, 313, 312), (283, 284, 314, 313), (284, 285, 315, 314), (285, 286, 316, 315), (286, 287, 317, 316), (287, 288, 318, 317), (288, 289, 319, 318), (289, 290, 320, 319), (290, 291, 321, 320), (291, 292, 322, 321), (292, 293, 323, 322), (293, 294, 324, 323), (294, 295, 325, 324), (295, 296, 326, 325), (296, 297, 327, 326), (297, 298, 328, 327), (298, 299, 329, 328), (299, 300, 330, 329), (300, 301, 331, 330), (301, 302, 332, 331), (302, 303, 333, 332), (40, 304, 334, 41), (304, 305, 335, 334), (305, 306, 336, 335), (306, 307, 337, 336), (307, 308, 338, 337), (308, 309, 339, 338), (309, 310, 340, 339), (310, 311, 341, 340), (311, 312, 342, 341), (312, 313, 343, 342), (313, 314, 344, 343), (314, 315, 345, 344), (315, 316, 346, 345), (316, 317, 347, 346), (317, 318, 348, 347), (318, 319, 349, 348), (319, 320, 350, 349), (320, 321, 351, 350), (321, 322, 352, 351), (322, 323, 353, 352), (323, 324, 354, 353), (324, 325, 355, 354), (325, 326, 356, 355), (326, 327, 357, 356), (327, 328, 358, 357), (328, 329, 359, 358), (329, 330, 360, 359), (330, 331, 361, 360), (331, 332, 362, 361), (332, 333, 363, 362), (41, 334, 364, 42), (334, 335, 365, 364), (335, 336, 366, 365), (336, 337, 367, 366), (337, 338, 368, 367), (338, 339, 369, 368), (339, 340, 370, 369), (340, 341, 371, 370), (341, 342, 372, 371), (342, 343, 373, 372), (343, 344, 374, 373), (344, 345, 375, 374), (345, 346, 376, 375), (346, 347, 377, 376), (347, 348, 378, 377), (348, 349, 379, 378), (349, 350, 380, 379), (350, 351, 381, 380), (351, 352, 382, 381), (352, 353, 383, 382), (353, 354, 384, 383), (354, 355, 385, 384), (355, 356, 386, 385), (356, 357, 387, 386), (357, 358, 388, 387), (358, 359, 389, 388), (359, 360, 390, 389), (360, 361, 391, 390), (361, 362, 392, 391), (362, 363, 393, 392), (42, 364, 394, 43), (364, 365, 395, 394), (365, 366, 396, 395), (366, 367, 397, 396), (367, 368, 398, 397), (368, 369, 399, 398), (369, 370, 400, 399), (370, 371, 401, 400), (371, 372, 402, 401), (372, 373, 403, 402), (373, 374, 404, 403), (374, 375, 405, 404), (375, 376, 406, 405), (376, 377, 407, 406), (377, 378, 408, 407), (378, 379, 409, 408), (379, 380, 410, 409), (380, 381, 411, 410), (381, 382, 412, 411), (382, 383, 413, 412), (383, 384, 414, 413), (384, 385, 415, 414), (385, 386, 416, 415), (386, 387, 417, 416), (387, 388, 418, 417), (388, 389, 419, 418), (389, 390, 420, 419), (390, 391, 421, 420), (391, 392, 422, 421), (392, 393, 423, 422), (43, 394, 424, 44), (394, 395, 425, 424), (395, 396, 426, 425), (396, 397, 427, 426), (397, 398, 428, 427), (398, 399, 429, 428), (399, 400, 430, 429), (400, 401, 431, 430), (401, 402, 432, 431), (402, 403, 433, 432), (403, 404, 434, 433), (404, 405, 435, 434), (405, 406, 436, 435), (406, 407, 437, 436), (407, 408, 438, 437), (408, 409, 439, 438), (409, 410, 440, 439), (410, 411, 441, 440), (411, 412, 442, 441), (412, 413, 443, 442), (413, 414, 444, 443), (414, 415, 445, 444), (415, 416, 446, 445), (416, 417, 447, 446), (417, 418, 448, 447), (418, 419, 449, 448), (419, 420, 450, 449), (420, 421, 451, 450), (421, 422, 452, 451), (422, 423, 453, 452), (44, 424, 454, 45), (424, 425, 455, 454), (425, 426, 456, 455), (426, 427, 457, 456), (427, 428, 458, 457), (428, 429, 459, 458), (429, 430, 460, 459), (430, 431, 461, 460), (431, 432, 462, 461), (432, 433, 463, 462), (433, 434, 464, 463), (434, 435, 465, 464), (435, 436, 466, 465), (436, 437, 467, 466), (437, 438, 468, 467), (438, 439, 469, 468), (439, 440, 470, 469), (440, 441, 471, 470), (441, 442, 472, 471), (442, 443, 473, 472), (443, 444, 474, 473), (444, 445, 475, 474), (445, 446, 476, 475), (446, 447, 477, 476), (447, 448, 478, 477), (448, 449, 479, 478), (449, 450, 480, 479), (450, 451, 481, 480), (451, 452, 482, 481), (452, 453, 483, 482), (45, 454, 484, 46), (454, 455, 485, 484), (455, 456, 486, 485), (456, 457, 487, 486), (457, 458, 488, 487), (458, 459, 489, 488), (459, 460, 490, 489), (460, 461, 491, 490), (461, 462, 492, 491), (462, 463, 493, 492), (463, 464, 494, 493), (464, 465, 495, 494), (465, 466, 496, 495), (466, 467, 497, 496), (467, 468, 498, 497), (468, 469, 499, 498), (469, 470, 500, 499), (470, 471, 501, 500), (471, 472, 502, 501), (472, 473, 503, 502), (473, 474, 504, 503), (474, 475, 505, 504), (475, 476, 506, 505), (476, 477, 507, 506), (477, 478, 508, 507), (478, 479, 509, 508), (479, 480, 510, 509), (480, 481, 511, 510), (481, 482, 512, 511), (482, 483, 513, 512), (46, 484, 514, 47), (484, 485, 515, 514), (485, 486, 516, 515), (486, 487, 517, 516), (487, 488, 518, 517), (488, 489, 519, 518), (489, 490, 520, 519), (490, 491, 521, 520), (491, 492, 522, 521), (492, 493, 523, 522), (493, 494, 524, 523), (494, 495, 525, 524), (495, 496, 526, 525), (496, 497, 527, 526), (497, 498, 528, 527), (498, 499, 529, 528), (499, 500, 530, 529), (500, 501, 531, 530), (501, 502, 532, 531), (502, 503, 533, 532), (503, 504, 534, 533), (504, 505, 535, 534), (505, 506, 536, 535), (506, 507, 537, 536), (507, 508, 538, 537), (508, 509, 539, 538), (509, 510, 540, 539), (510, 511, 541, 540), (511, 512, 542, 541), (512, 513, 543, 542), (47, 514, 544, 48), (514, 515, 545, 544), (515, 516, 546, 545), (516, 517, 547, 546), (517, 518, 548, 547), (518, 519, 549, 548), (519, 520, 550, 549), (520, 521, 551, 550), (521, 522, 552, 551), (522, 523, 553, 552), (523, 524, 554, 553), (524, 525, 555, 554), (525, 526, 556, 555), (526, 527, 557, 556), (527, 528, 558, 557), (528, 529, 559, 558), (529, 530, 560, 559), (530, 531, 561, 560), (531, 532, 562, 561), (532, 533, 563, 562), (533, 534, 564, 563), (534, 535, 565, 564), (535, 536, 566, 565), (536, 537, 567, 566), (537, 538, 568, 567), (538, 539, 569, 568), (539, 540, 570, 569), (540, 541, 571, 570), (541, 542, 572, 571), (542, 543, 573, 572), (48, 544, 574, 49), (544, 545, 575, 574), (545, 546, 576, 575), (546, 547, 577, 576), (547, 548, 578, 577), (548, 549, 579, 578), (549, 550, 580, 579), (550, 551, 581, 580), (551, 552, 582, 581), (552, 553, 583, 582), (553, 554, 584, 583), (554, 555, 585, 584), (555, 556, 586, 585), (556, 557, 587, 586), (557, 558, 588, 587), (558, 559, 589, 588), (559, 560, 590, 589), (560, 561, 591, 590), (561, 562, 592, 591), (562, 563, 593, 592), (563, 564, 594, 593), (564, 565, 595, 594), (565, 566, 596, 595), (566, 567, 597, 596), (567, 568, 598, 597), (568, 569, 599, 598), (569, 570, 600, 599), (570, 571, 601, 600), (571, 572, 602, 601), (572, 573, 603, 602), (49, 574, 604, 50), (574, 575, 605, 604), (575, 576, 606, 605), (576, 577, 607, 606), (577, 578, 608, 607), (578, 579, 609, 608), (579, 580, 610, 609), (580, 581, 611, 610), (581, 582, 612, 611), (582, 583, 613, 612), (583, 584, 614, 613), (584, 585, 615, 614), (585, 586, 616, 615), (586, 587, 617, 616), (587, 588, 618, 617), (588, 589, 619, 618), (589, 590, 620, 619), (590, 591, 621, 620), (591, 592, 622, 621), (592, 593, 623, 622), (593, 594, 624, 623), (594, 595, 625, 624), (595, 596, 626, 625), (596, 597, 627, 626), (597, 598, 628, 627), (598, 599, 629, 628), (599, 600, 630, 629), (600, 601, 631, 630), (601, 602, 632, 631), (602, 603, 633, 632), (50, 604, 634, 51), (604, 605, 635, 634), (605, 606, 636, 635), (606, 607, 637, 636), (607, 608, 638, 637), (608, 609, 639, 638), (609, 610, 640, 639), (610, 611, 641, 640), (611, 612, 642, 641), (612, 613, 643, 642), (613, 614, 644, 643), (614, 615, 645, 644), (615, 616, 646, 645), (616, 617, 647, 646), (617, 618, 648, 647), (618, 619, 649, 648), (619, 620, 650, 649), (620, 621, 651, 650), (621, 622, 652, 651), (622, 623, 653, 652), (623, 624, 654, 653), (624, 625, 655, 654), (625, 626, 656, 655), (626, 627, 657, 656), (627, 628, 658, 657), (628, 629, 659, 658), (629, 630, 660, 659), (630, 631, 661, 660), (631, 632, 662, 661), (632, 633, 663, 662), (51, 634, 664, 52), (634, 635, 665, 664), (635, 636, 666, 665), (636, 637, 667, 666), (637, 638, 668, 667), (638, 639, 669, 668), (639, 640, 670, 669), (640, 641, 671, 670), (641, 642, 672, 671), (642, 643, 673, 672), (643, 644, 674, 673), (644, 645, 675, 674), (645, 646, 676, 675), (646, 647, 677, 676), (647, 648, 678, 677), (648, 649, 679, 678), (649, 650, 680, 679), (650, 651, 681, 680), (651, 652, 682, 681), (652, 653, 683, 682), (653, 654, 684, 683), (654, 655, 685, 684), (655, 656, 686, 685), (656, 657, 687, 686), (657, 658, 688, 687), (658, 659, 689, 688), (659, 660, 690, 689), (660, 661, 691, 690), (661, 662, 692, 691), (662, 663, 693, 692), (52, 664, 694, 53), (664, 665, 695, 694), (665, 666, 696, 695), (666, 667, 697, 696), (667, 668, 698, 697), (668, 669, 699, 698), (669, 670, 700, 699), (670, 671, 701, 700), (671, 672, 702, 701), (672, 673, 703, 702), (673, 674, 704, 703), (674, 675, 705, 704), (675, 676, 706, 705), (676, 677, 707, 706), (677, 678, 708, 707), (678, 679, 709, 708), (679, 680, 710, 709), (680, 681, 711, 710), (681, 682, 712, 711), (682, 683, 713, 712), (683, 684, 714, 713), (684, 685, 715, 714), (685, 686, 716, 715), (686, 687, 717, 716), (687, 688, 718, 717), (688, 689, 719, 718), (689, 690, 720, 719), (690, 691, 721, 720), (691, 692, 722, 721), (692, 693, 723, 722), (53, 694, 724, 54), (694, 695, 725, 724), (695, 696, 726, 725), (696, 697, 727, 726), (697, 698, 728, 727), (698, 699, 729, 728), (699, 700, 730, 729), (700, 701, 731, 730), (701, 702, 732, 731), (702, 703, 733, 732), (703, 704, 734, 733), (704, 705, 735, 734), (705, 706, 736, 735), (706, 707, 737, 736), (707, 708, 738, 737), (708, 709, 739, 738), (709, 710, 740, 739), (710, 711, 741, 740), (711, 712, 742, 741), (712, 713, 743, 742), (713, 714, 744, 743), (714, 715, 745, 744), (715, 716, 746, 745), (716, 717, 747, 746), (717, 718, 748, 747), (718, 719, 749, 748), (719, 720, 750, 749), (720, 721, 751, 750), (721, 722, 752, 751), (722, 723, 753, 752), (54, 724, 754, 55), (724, 725, 755, 754), (725, 726, 756, 755), (726, 727, 757, 756), (727, 728, 758, 757), (728, 729, 759, 758), (729, 730, 760, 759), (730, 731, 761, 760), (731, 732, 762, 761), (732, 733, 763, 762), (733, 734, 764, 763), (734, 735, 765, 764), (735, 736, 766, 765), (736, 737, 767, 766), (737, 738, 768, 767), (738, 739, 769, 768), (739, 740, 770, 769), (740, 741, 771, 770), (741, 742, 772, 771), (742, 743, 773, 772), (743, 744, 774, 773), (744, 745, 775, 774), (745, 746, 776, 775), (746, 747, 777, 776), (747, 748, 778, 777), (748, 749, 779, 778), (749, 750, 780, 779), (750, 751, 781, 780), (751, 752, 782, 781), (752, 753, 783, 782), (55, 754, 784, 56), (754, 755, 785, 784), (755, 756, 786, 785), (756, 757, 787, 786), (757, 758, 788, 787), (758, 759, 789, 788), (759, 760, 790, 789), (760, 761, 791, 790), (761, 762, 792, 791), (762, 763, 793, 792), (763, 764, 794, 793), (764, 765, 795, 794), (765, 766, 796, 795), (766, 767, 797, 796), (767, 768, 798, 797), (768, 769, 799, 798), (769, 770, 800, 799), (770, 771, 801, 800), (771, 772, 802, 801), (772, 773, 803, 802), (773, 774, 804, 803), (774, 775, 805, 804), (775, 776, 806, 805), (776, 777, 807, 806), (777, 778, 808, 807), (778, 779, 809, 808), (779, 780, 810, 809), (780, 781, 811, 810), (781, 782, 812, 811), (782, 783, 813, 812), (56, 784, 814, 57), (784, 785, 815, 814), (785, 786, 816, 815), (786, 787, 817, 816), (787, 788, 818, 817), (788, 789, 819, 818), (789, 790, 820, 819), (790, 791, 821, 820), (791, 792, 822, 821), (792, 793, 823, 822), (793, 794, 824, 823), (794, 795, 825, 824), (795, 796, 826, 825), (796, 797, 827, 826), (797, 798, 828, 827), (798, 799, 829, 828), (799, 800, 830, 829), (800, 801, 831, 830), (801, 802, 832, 831), (802, 803, 833, 832), (803, 804, 834, 833), (804, 805, 835, 834), (805, 806, 836, 835), (806, 807, 837, 836), (807, 808, 838, 837), (808, 809, 839, 838), (809, 810, 840, 839), (810, 811, 841, 840), (811, 812, 842, 841), (812, 813, 843, 842), (57, 814, 844, 58), (814, 815, 845, 844), (815, 816, 846, 845), (816, 817, 847, 846), (817, 818, 848, 847), (818, 819, 849, 848), (819, 820, 850, 849), (820, 821, 851, 850), (821, 822, 852, 851), (822, 823, 853, 852), (823, 824, 854, 853), (824, 825, 855, 854), (825, 826, 856, 855), (826, 827, 857, 856), (827, 828, 858, 857), (828, 829, 859, 858), (829, 830, 860, 859), (830, 831, 861, 860), (831, 832, 862, 861), (832, 833, 863, 862), (833, 834, 864, 863), (834, 835, 865, 864), (835, 836, 866, 865), (836, 837, 867, 866), (837, 838, 868, 867), (838, 839, 869, 868), (839, 840, 870, 869), (840, 841, 871, 870), (841, 842, 872, 871), (842, 843, 873, 872), (58, 844, 874, 59), (844, 845, 875, 874), (845, 846, 876, 875), (846, 847, 877, 876), (847, 848, 878, 877), (848, 849, 879, 878), (849, 850, 880, 879), (850, 851, 881, 880), (851, 852, 882, 881), (852, 853, 883, 882), (853, 854, 884, 883), (854, 855, 885, 884), (855, 856, 886, 885), (856, 857, 887, 886), (857, 858, 888, 887), (858, 859, 889, 888), (859, 860, 890, 889), (860, 861, 891, 890), (861, 862, 892, 891), (862, 863, 893, 892), (863, 864, 894, 893), (864, 865, 895, 894), (865, 866, 896, 895), (866, 867, 897, 896), (867, 868, 898, 897), (868, 869, 899, 898), (869, 870, 900, 899), (870, 871, 901, 900), (871, 872, 902, 901), (872, 873, 903, 902), (59, 874, 904, 60), (874, 875, 905, 904), (875, 876, 906, 905), (876, 877, 907, 906), (877, 878, 908, 907), (878, 879, 909, 908), (879, 880, 910, 909), (880, 881, 911, 910), (881, 882, 912, 911), (882, 883, 913, 912), (883, 884, 914, 913), (884, 885, 915, 914), (885, 886, 916, 915), (886, 887, 917, 916), (887, 888, 918, 917), (888, 889, 919, 918), (889, 890, 920, 919), (890, 891, 921, 920), (891, 892, 922, 921), (892, 893, 923, 922), (893, 894, 924, 923), (894, 895, 925, 924), (895, 896, 926, 925), (896, 897, 927, 926), (897, 898, 928, 927), (898, 899, 929, 928), (899, 900, 930, 929), (900, 901, 931, 930), (901, 902, 932, 931), (902, 903, 933, 932), (60, 904, 934, 61), (904, 905, 935, 934), (905, 906, 936, 935), (906, 907, 937, 936), (907, 908, 938, 937), (908, 909, 939, 938), (909, 910, 940, 939), (910, 911, 941, 940), (911, 912, 942, 941), (912, 913, 943, 942), (913, 914, 944, 943), (914, 915, 945, 944), (915, 916, 946, 945), (916, 917, 947, 946), (917, 918, 948, 947), (918, 919, 949, 948), (919, 920, 950, 949), (920, 921, 951, 950), (921, 922, 952, 951), (922, 923, 953, 952), (923, 924, 954, 953), (924, 925, 955, 954), (925, 926, 956, 955), (926, 927, 957, 956), (927, 928, 958, 957), (928, 929, 959, 958), (929, 930, 960, 959), (930, 931, 961, 960), (931, 932, 962, 961), (932, 933, 963, 962), (61, 934, 964, 62), (934, 935, 965, 964), (935, 936, 966, 965), (936, 937, 967, 966), (937, 938, 968, 967), (938, 939, 969, 968), (939, 940, 970, 969), (940, 941, 971, 970), (941, 942, 972, 971), (942, 943, 973, 972), (943, 944, 974, 973), (944, 945, 975, 974), (945, 946, 976, 975), (946, 947, 977, 976), (947, 948, 978, 977), (948, 949, 979, 978), (949, 950, 980, 979), (950, 951, 981, 980), (951, 952, 982, 981), (952, 953, 983, 982), (953, 954, 984, 983), (954, 955, 985, 984), (955, 956, 986, 985), (956, 957, 987, 986), (957, 958, 988, 987), (958, 959, 989, 988), (959, 960, 990, 989), (960, 961, 991, 990), (961, 962, 992, 991), (962, 963, 993, 992), (62, 964, 994, 63), (964, 965, 995, 994), (965, 966, 996, 995), (966, 967, 997, 996), (967, 968, 998, 997), (968, 969, 999, 998), (969, 970, 1000, 999), (970, 971, 1001, 1000), (971, 972, 1002, 1001), (972, 973, 1003, 1002), (973, 974, 1004, 1003), (974, 975, 1005, 1004), (975, 976, 1006, 1005), (976, 977, 1007, 1006), (977, 978, 1008, 1007), (978, 979, 1009, 1008), (979, 980, 1010, 1009), (980, 981, 1011, 1010), (981, 982, 1012, 1011), (982, 983, 1013, 1012), (983, 984, 1014, 1013), (984, 985, 1015, 1014), (985, 986, 1016, 1015), (986, 987, 1017, 1016), (987, 988, 1018, 1017), (988, 989, 1019, 1018), (989, 990, 1020, 1019), (990, 991, 1021, 1020), (991, 992, 1022, 1021), (992, 993, 1023, 1022), (63, 994, 64, 1), (994, 995, 65, 64), (995, 996, 66, 65), (996, 997, 67, 66), (997, 998, 68, 67), (998, 999, 69, 68), (999, 1000, 70, 69), (1000, 1001, 71, 70), (1001, 1002, 72, 71), (1002, 1003, 73, 72), (1003, 1004, 74, 73), (1004, 1005, 75, 74), (1005, 1006, 76, 75), (1006, 1007, 77, 76), (1007, 1008, 78, 77), (1008, 1009, 79, 78), (1009, 1010, 80, 79), (1010, 1011, 81, 80), (1011, 1012, 82, 81), (1012, 1013, 83, 82), (1013, 1014, 84, 83), (1014, 1015, 85, 84), (1015, 1016, 86, 85), (1016, 1017, 87, 86), (1017, 1018, 88, 87), (1018, 1019, 89, 88), (1019, 1020, 90, 89), (1020, 1021, 91, 90), (1021, 1022, 92, 91), (1022, 1023, 93, 92)])
me_plane_004.use_remesh_preserve_volume = False
me_plane_004.use_remesh_preserve_attributes = False
me_plane_004.use_mirror_vertex_groups = False
me_plane_004.update()
me_cube_001 = bpy.data.meshes.new('Cube.001')
me_cube_001.from_pydata([(-0.5362, -0.3111, -2.605), (-0.05141, -0.2927, 1.796), (-0.4574, 0.5639, -2.605), (-0.05141, -0.2197, 1.964), (0.4088, -0.4235, -2.59), (0.05231, -0.3013, 1.786), (0.695, 0.8133, -2.605), (0.05231, -0.2294, 1.96), (-0.5192, -0.2949, -1.63), (-0.3237, -0.2015, -0.4057), (-0.2367, -0.1722, 0.5534), (-0.148, -0.2162, 1.228), (-0.07913, -0.2715, 1.638), (-0.07913, -0.1573, 1.884), (-0.148, 0.009924, 1.584), (-0.2367, 0.2253, 0.7617), (-0.3237, 0.4441, -0.399), (-0.4445, 0.5548, -1.631), (0.08003, -0.1721, 1.883), (0.1489, -0.009338, 1.605), (0.2376, 0.2643, 0.7651), (0.3246, 0.5781, -0.4085), (0.6748, 0.7954, -1.631), (0.08003, -0.2852, 1.622), (0.1489, -0.2255, 1.199), (0.2376, -0.1074, 0.4829), (0.3246, -0.1036, -0.4191), (0.3885, -0.3904, -1.615), (0.4909, 0.8133, -2.605), (0.2101, 0.783, -2.605), (-0.1748, 0.6704, -2.605), (-0.02548, -0.2243, 1.962), (0.0004456, -0.2275, 1.961), (0.02638, -0.2292, 1.96), (-0.2929, -0.4257, -2.601), (-0.02391, -0.5287, -2.594), (0.2046, -0.5137, -2.59), (0.02638, -0.3012, 1.786), (0.0004456, -0.2996, 1.788), (-0.02548, -0.2968, 1.791), (0.1945, -0.4748, -1.615), (-0.0323, -0.4931, -1.619), (-0.2894, -0.4049, -1.625), (0.1625, -0.1179, -0.4191), (0.0004457, -0.1405, -0.417), (-0.1616, -0.1694, -0.4118), (0.119, -0.1124, 0.4666), (0.0004456, -0.1256, 0.4718), (-0.1181, -0.1473, 0.5006), (0.07468, -0.2289, 1.196), (0.0004456, -0.2282, 1.199), (-0.07379, -0.2237, 1.209), (0.04024, -0.2844, 1.623), (0.0004456, -0.2812, 1.627), (-0.03934, -0.2775, 1.631), (-0.1646, 0.6598, -1.631), (0.2092, 0.767, -1.631), (0.4808, 0.7954, -1.631), (-0.1616, 0.4879, -0.3994), (0.0004456, 0.5276, -0.405), (0.1625, 0.5587, -0.4085), (-0.1181, 0.2341, 0.7771), (0.0004456, 0.2433, 0.7856), (0.119, 0.2528, 0.7834), (-0.07379, -0.003014, 1.597), (0.0004456, -0.01102, 1.607), (0.07468, -0.01321, 1.61), (-0.03934, -0.1646, 1.884), (0.0004456, -0.1691, 1.883), (0.04024, -0.1711, 1.883), (-0.5372, 0.3456, -2.605), (-0.5791, 0.1299, -2.605), (-0.5791, -0.08221, -2.607), (-0.05141, -0.2756, 1.837), (-0.05141, -0.2583, 1.878), (-0.05141, -0.2397, 1.921), (0.4088, -0.06373, -2.633), (0.4665, 0.3431, -2.636), (0.624, 0.6128, -2.609), (0.05231, -0.2493, 1.916), (0.05231, -0.2677, 1.872), (0.05231, -0.2848, 1.828), (0.6073, 0.6016, -1.653), (0.4495, 0.3327, -1.69), (0.3885, -0.05128, -1.679), (0.3246, 0.4307, -0.4492), (0.3246, 0.2677, -0.4778), (0.3246, 0.08762, -0.4679), (0.2376, 0.1776, 0.6871), (0.2376, 0.08903, 0.5995), (0.2376, -0.004549, 0.5266), (0.1489, -0.06967, 1.509), (0.1489, -0.1243, 1.405), (0.1489, -0.1755, 1.299), (0.08003, -0.204, 1.817), (0.08003, -0.2332, 1.751), (0.08003, -0.2597, 1.686), (-0.5589, -0.06619, -1.638), (-0.5589, 0.1417, -1.633), (-0.5202, 0.3473, -1.631), (-0.3237, -0.02987, -0.4205), (-0.3237, 0.1359, -0.4178), (-0.3237, 0.2934, -0.403), (-0.2367, -0.06792, 0.5793), (-0.2367, 0.0309, 0.6349), (-0.2367, 0.128, 0.7039), (-0.148, -0.1637, 1.312), (-0.148, -0.1087, 1.405), (-0.148, -0.0521, 1.498), (-0.07913, -0.2452, 1.698), (-0.07913, -0.2183, 1.759), (-0.07913, -0.1892, 1.822), (0.02638, -0.2491, 1.916), (0.02638, -0.2675, 1.872), (0.02638, -0.2846, 1.829), (0.0004456, -0.2474, 1.917), (0.0004456, -0.2658, 1.873), (0.0004456, -0.2829, 1.83), (-0.02548, -0.2442, 1.918), (-0.02548, -0.2627, 1.875), (-0.02548, -0.2799, 1.833), (-0.2861, 0.439, -2.605), (-0.3324, 0.2033, -2.613), (-0.3322, -0.1062, -2.617), (0.1138, 0.5661, -2.607), (-0.02713, 0.2493, -2.629), (-0.04716, -0.1703, -2.629), (0.4199, 0.6128, -2.609), (0.2528, 0.3056, -2.636), (0.2044, -0.1365, -2.633), (-0.3835, -0.2259, -0.2507), (-0.2964, -0.1964, 0.7123), (-0.3835, -0.05958, -0.2601), (-0.2964, -0.09554, 0.7401), (-0.3237, 0.4758, -0.3167), (-0.4259, 0.6036, -1.548), (-0.144, 0.7084, -1.548), (-0.1616, 0.5179, -0.3167), (0.5209, 0.3487, -1.575), (0.4549, -0.009394, -1.566), (0.3909, 0.253, -0.3628), (0.3909, 0.07631, -0.3536), (-0.01925, -0.5654, -2.568), (0.2046, -0.5524, -2.563), (0.1945, -0.5121, -1.584), (-0.02727, -0.5285, -1.59), (0.0004456, -0.1411, 0.5001), (-0.1181, -0.162, 0.5298), (0.0004457, -0.2446, 1.217), (-0.07379, -0.2396, 1.229), (0.1557, -0.1333, 1.438), (0.1557, -0.1842, 1.331), (0.08685, -0.241, 1.781), (0.08685, -0.2674, 1.716), (0.0004457, -0.1643, -0.3669), (-0.1616, -0.1924, -0.3633), (0.0004456, -0.1476, 0.5017), (-0.1181, -0.1684, 0.5321), (-0.5003, -0.3508, -1.547), (-0.3237, -0.2571, -0.3207), (-0.2733, -0.4659, -1.537), (-0.1616, -0.2273, -0.3215), (0.4189, 0.5493, -0.2456), (0.7367, 0.7903, -1.469), (0.6806, 0.6021, -1.489), (0.4189, 0.4043, -0.2846), (0.0004457, 0.5332, -0.3696), (0.1625, 0.5637, -0.3726), (0.0004456, 0.2455, 0.8331), (0.119, 0.2543, 0.8313), (-0.1181, 0.2378, 0.985), (0.0004456, 0.2405, 1.001), (-0.07379, 0.001996, 1.803), (0.0004456, -0.008816, 1.814), (-0.5293, 0.5223, -1.57), (-0.5426, 0.5313, -2.544), (-0.6014, 0.3175, -1.57), (-0.6187, 0.3161, -2.544), (-0.1085, -0.1836, 2.021), (-0.1773, -0.01368, 1.74), (-0.1773, -0.07813, 1.649), (-0.1085, -0.2164, 1.958), (0.2376, -0.1686, 0.5024), (0.3246, -0.1777, -0.3624), (0.3885, -0.4634, -1.558), (0.1945, -0.5462, -1.558), (0.1625, -0.1908, -0.3624), (0.119, -0.1726, 0.4808)], [], [(111, 75, 3, 13), (69, 33, 7, 18), (96, 81, 5, 23), (54, 39, 1, 12), (129, 76, 4, 36), (120, 73, 1, 39), (34, 42, 8, 0), (45, 9, 159, 161), (45, 48, 10, 9), (48, 51, 11, 10), (51, 54, 12, 11), (76, 84, 27, 4), (84, 87, 26, 27), (87, 90, 25, 26), (90, 93, 24, 25), (93, 96, 23, 24), (28, 57, 22, 6), (57, 60, 21, 22), (60, 63, 20, 21), (63, 66, 19, 20), (66, 69, 18, 19), (17, 2, 175, 174), (99, 102, 16, 17), (102, 105, 15, 16), (105, 108, 14, 15), (13, 14, 179, 178), (14, 13, 67, 64), (64, 67, 68, 65), (65, 68, 69, 66), (15, 14, 64, 61), (62, 61, 170, 171), (62, 65, 66, 63), (16, 15, 61, 58), (58, 61, 62, 59), (60, 59, 166, 167), (16, 58, 137, 134), (55, 58, 59, 56), (56, 59, 60, 57), (2, 17, 55, 30), (30, 55, 56, 29), (29, 56, 57, 28), (24, 23, 52, 49), (49, 52, 53, 50), (50, 53, 54, 51), (25, 24, 49, 46), (46, 49, 50, 47), (50, 51, 149, 148), (26, 25, 182, 183), (43, 46, 47, 44), (48, 45, 155, 157), (43, 40, 185, 186), (40, 43, 44, 41), (41, 44, 45, 42), (4, 27, 40, 36), (36, 40, 144, 143), (35, 41, 42, 34), (81, 114, 37, 5), (114, 117, 38, 37), (117, 120, 39, 38), (72, 123, 34, 0), (123, 126, 35, 34), (126, 129, 36, 35), (23, 5, 37, 52), (52, 37, 38, 53), (53, 38, 39, 54), (13, 3, 31, 67), (67, 31, 32, 68), (68, 32, 33, 69), (29, 28, 127, 124), (124, 127, 128, 125), (125, 128, 129, 126), (30, 29, 124, 121), (121, 124, 125, 122), (122, 125, 126, 123), (2, 30, 121, 70), (70, 121, 122, 71), (71, 122, 123, 72), (32, 31, 118, 115), (115, 118, 119, 116), (116, 119, 120, 117), (33, 32, 115, 112), (112, 115, 116, 113), (113, 116, 117, 114), (7, 33, 112, 79), (79, 112, 113, 80), (80, 113, 114, 81), (11, 12, 109, 106), (106, 109, 110, 107), (107, 110, 111, 108), (10, 11, 106, 103), (103, 106, 107, 104), (104, 107, 108, 105), (103, 100, 132, 133), (100, 103, 104, 101), (101, 104, 105, 102), (8, 9, 100, 97), (97, 100, 101, 98), (98, 101, 102, 99), (0, 8, 97, 72), (72, 97, 98, 71), (71, 98, 99, 70), (19, 18, 94, 91), (91, 94, 95, 92), (96, 93, 151, 153), (20, 19, 91, 88), (88, 91, 92, 89), (89, 92, 93, 90), (21, 20, 88, 85), (85, 88, 89, 86), (86, 89, 90, 87), (85, 82, 164, 165), (82, 85, 86, 83), (87, 84, 139, 141), (6, 22, 82, 78), (78, 82, 83, 77), (77, 83, 84, 76), (31, 3, 75, 118), (118, 75, 74, 119), (119, 74, 73, 120), (28, 6, 78, 127), (127, 78, 77, 128), (128, 77, 76, 129), (18, 7, 79, 94), (94, 79, 80, 95), (95, 80, 81, 96), (12, 1, 73, 109), (109, 73, 74, 110), (110, 74, 75, 111), (130, 131, 133, 132), (9, 10, 131, 130), (100, 9, 130, 132), (10, 103, 133, 131), (135, 134, 137, 136), (17, 16, 134, 135), (58, 55, 136, 137), (55, 17, 135, 136), (138, 140, 141, 139), (84, 83, 138, 139), (86, 87, 141, 140), (83, 86, 140, 138), (143, 144, 145, 142), (35, 36, 143, 142), (41, 35, 142, 145), (40, 41, 145, 144), (146, 148, 149, 147), (47, 50, 148, 146), (48, 47, 146, 147), (51, 48, 147, 149), (150, 152, 153, 151), (93, 92, 150, 151), (92, 95, 152, 150), (95, 96, 153, 152), (154, 156, 157, 155), (45, 44, 154, 155), (47, 48, 157, 156), (44, 47, 156, 154), (160, 161, 159, 158), (8, 42, 160, 158), (42, 45, 161, 160), (9, 8, 158, 159), (163, 162, 165, 164), (82, 22, 163, 164), (21, 85, 165, 162), (22, 21, 162, 163), (166, 168, 169, 167), (63, 60, 167, 169), (62, 63, 169, 168), (59, 62, 168, 166), (170, 172, 173, 171), (61, 64, 172, 170), (64, 65, 173, 172), (65, 62, 171, 173), (177, 176, 174, 175), (99, 17, 174, 176), (70, 99, 176, 177), (2, 70, 177, 175), (180, 181, 178, 179), (111, 13, 178, 181), (108, 111, 181, 180), (14, 108, 180, 179), (183, 182, 187, 186), (184, 183, 186, 185), (25, 46, 187, 182), (27, 26, 183, 184), (40, 27, 184, 185), (46, 43, 186, 187)])
me_cube_001.use_remesh_preserve_volume = False
me_cube_001.use_remesh_preserve_attributes = False
me_cube_001.use_mirror_vertex_groups = False
me_cube_001.update()
me_cube = bpy.data.meshes.new('Cube')
me_cube.from_pydata([(0.05404, -0.3272, 0.6518), (0.05404, -0.3272, 0.7764), (0.05404, -0.2026, 0.6518), (0.05404, -0.2026, 0.7764), (0.0, -0.2026, 0.6518), (0.0, -0.2026, 0.7764), (0.0, -0.3272, 0.6518), (0.0, -0.3272, 0.7764), (-0.9881, -0.06948, -0.539), (-0.9901, -0.03012, -0.4254), (-0.9786, 0.0438, -0.5781), (-0.9805, 0.08316, -0.4645), (-0.8683, -0.07787, -0.534), (-0.8703, -0.03851, -0.4205), (-0.8588, 0.03542, -0.5731), (-0.8607, 0.07477, -0.4595), (-0.8032, 1.673, -1.084), (-0.8034, 1.678, -1.07), (-0.7884, 1.672, -1.083), (-0.7887, 1.677, -1.069), (-0.8485, 0.3065, -0.5477), (-0.9531, 0.3138, -0.552), (-0.9514, 0.2795, -0.6512), (-0.8468, 0.2722, -0.6469), (-0.8578, 0.3681, -0.5711), (-0.8561, 0.3351, -0.6665), (-0.9584, 0.3751, -0.5753), (-0.9567, 0.3421, -0.6706), (0.3004, -1.73, -1.399), (0.3461, -1.73, -1.399), (0.2555, 1.274, -1.447), (0.391, 1.274, -1.447), (0.2555, 0.773, -1.447), (0.2555, 0.2719, -1.447), (0.2555, -0.2293, -1.447), (0.2555, -0.7305, -1.447), (0.2555, -1.232, -1.447), (0.391, -1.232, -1.447), (0.391, -0.7305, -1.447), (0.391, -0.2293, -1.447), (0.391, 0.2719, -1.447), (0.391, 0.773, -1.447), (0.2555, -1.287, -1.447), (0.2555, -1.343, -1.447), (0.2555, -1.399, -1.447), (0.2555, -1.454, -1.447), (0.2555, -1.513, -1.447), (0.2619, -1.593, -1.445), (0.2779, -1.671, -1.429), (0.2935, -1.713, -1.41), (0.3531, -1.713, -1.41), (0.3686, -1.671, -1.429), (0.3846, -1.593, -1.445), (0.391, -1.513, -1.447), (0.391, -1.454, -1.447), (0.391, -1.399, -1.447), (0.391, -1.343, -1.447), (0.391, -1.287, -1.447), (0.3004, -1.76, -1.419), (0.3461, -1.76, -1.419), (0.2555, 1.274, -1.475), (0.391, 1.274, -1.475), (0.2555, 0.773, -1.475), (0.2555, 0.2719, -1.475), (0.2555, -0.2293, -1.475), (0.2555, -0.7305, -1.475), (0.2555, -1.232, -1.475), (0.391, -1.232, -1.475), (0.391, -0.7305, -1.475), (0.391, -0.2293, -1.475), (0.391, 0.2719, -1.475), (0.391, 0.773, -1.475), (0.2555, -1.287, -1.475), (0.2555, -1.343, -1.475), (0.2555, -1.399, -1.475), (0.2555, -1.454, -1.475), (0.2555, -1.513, -1.475), (0.2619, -1.595, -1.473), (0.2779, -1.684, -1.456), (0.2935, -1.737, -1.433), (0.3531, -1.737, -1.433), (0.3686, -1.684, -1.456), (0.3846, -1.595, -1.473), (0.391, -1.513, -1.475), (0.391, -1.454, -1.475), (0.391, -1.399, -1.475), (0.391, -1.343, -1.475), (0.391, -1.287, -1.475), (-0.5025, -0.29, -0.2175), (-0.3579, -0.006787, 0.357), (-0.4697, 0.3904, -0.2175), (-0.39, 0.1176, 0.3571), (-0.6372, -0.2861, 0.5152), (-0.6694, 0.3969, 0.5154), (-0.1229, -0.2496, 0.7694), (-0.1906, 0.2496, 0.7017), (-0.6768, -0.5367, -0.5434), (-0.5952, 0.5806, -0.4519), (-0.06241, 0.07773, -0.9265), (-0.06241, 0.2026, -0.9265), (-0.4876, 0.4817, -0.8264), (-0.5192, -0.3394, -0.992), (-0.07733, 0.1844, -1.064), (-0.07733, 0.09593, -1.064), (-0.3473, 0.2328, -1.324), (-0.3398, 0.04541, -1.323), (-0.2485, 0.1809, -1.348), (-0.248, 0.1616, -1.346), (0.0, 0.7011, -0.1579), (0.0, 0.6074, 0.3427), (0.0, -0.7404, -0.1731), (0.0, -0.5802, 0.3331), (0.0, 0.625, 0.5039), (0.0, -0.625, 0.5039), (0.0, 0.2496, 0.7017), (0.0, -0.2496, 0.7017), (0.0, 0.704, -0.5706), (0.0, -0.5367, -0.5434), (0.0, 0.2026, -0.9265), (0.0, 0.07773, -0.9265), (-0.823, 0.0195, -0.4641), (-0.8552, 0.086, -0.464), (-1.102, -0.1299, -0.3059), (-1.134, 0.2354, -0.3058), (-0.4002, 0.2428, -1.451), (-0.3479, 0.04541, -1.449), (-0.2649, 0.2025, -1.445), (-0.2639, 0.1821, -1.445), (-0.2349, -0.1485, -1.412), (-0.4007, -0.03488, -1.375), (-0.2475, -0.1485, -1.444), (-0.3477, -0.06913, -1.449), (-0.3288, 0.4481, -0.6756), (-0.1425, -0.3398, -0.9007), (-0.2825, 0.333, -0.9454), (-0.1303, -0.1553, -1.13), (-0.2932, 0.2035, -1.334), (-0.2913, 0.09515, -1.331), (0.0, 0.5098, -0.735), (0.0, -0.2295, -0.735), (-0.3061, 0.2151, -1.447), (-0.3029, 0.1043, -1.447), (-0.2855, -0.124, -1.405), (-0.2976, -0.1178, -1.447), (-0.4097, -0.4382, -0.722), (-0.2759, -0.3458, -1.083), (-0.3145, 0.06691, -1.326), (-0.3233, 0.06824, -1.448), (-0.3108, -0.08519, -1.401), (-0.3226, -0.07981, -1.448), (-0.462, 0.4578, -0.5773), (-0.3851, 0.4073, -0.8859), (-0.3185, 0.2129, -1.326), (0.0, 0.5504, -0.6663), (0.0, -0.3831, -0.6392), (-0.3287, 0.2163, -1.448), (-0.8154, -0.217, 0.3501), (-1.048, -0.217, -0.06124), (-0.6286, 0.005793, -0.299), (-0.3956, 0.005793, 0.1123), (-0.8638, 0.3278, 0.3503), (-1.097, 0.3278, -0.06107), (-0.677, 0.105, -0.2989), (-0.444, 0.105, 0.1125), (-0.7313, 0.01343, -0.5941), (-0.7482, 0.07992, -0.6214), (-1.013, -0.1359, -0.7489), (-1.029, 0.2293, -0.7762), (-0.1587, -0.08873, 1.043), (-0.1587, 0.08873, 1.043), (0.0, -0.2496, 1.085), (0.0, 0.2496, 1.085), (0.0, -0.2496, 0.9771), (-0.1666, 0.08873, 0.9987), (0.0, 0.2496, 0.9771), (-0.1666, -0.08873, 0.9987), (-0.1347, -0.2496, 1.065), (-0.1347, 0.2496, 1.065), (-0.1906, 0.2496, 0.9771), (-0.1229, -0.2496, 0.9093), (-0.2312, -0.08873, 1.056), (-0.2312, 0.08873, 1.056), (-0.2391, 0.08873, 1.012), (-0.2391, -0.08873, 1.012), (-0.3934, 0.2318, -1.419), (-0.4023, 0.07804, -1.411), (-0.2576, 0.1821, -1.43), (-0.2586, 0.2025, -1.43), (-0.3413, -0.04445, -1.436), (-0.2407, -0.1485, -1.439), (-0.2909, -0.1112, -1.439), (-0.3018, 0.2138, -1.424), (-0.3275, 0.2138, -1.419), (-0.3161, -0.06179, -1.437), (-0.1906, -0.2496, 0.7017), (-0.06773, -0.2496, 0.7694), (-0.1906, -0.2496, 0.9771), (-0.06773, -0.2496, 0.9093), (-0.05326, -0.2496, 0.7549), (-0.05326, -0.2496, 0.9238), (-0.1373, -0.2496, 0.7549), (-0.1373, -0.2496, 0.9238), (-0.06773, -0.2382, 0.7694), (-0.06773, -0.2382, 0.9093), (-0.1229, -0.2382, 0.7694), (-0.1229, -0.2382, 0.9093)], [], [(4, 5, 3, 2), (2, 3, 1, 0), (4, 2, 0, 6), (3, 5, 7, 1), (0, 1, 7, 6), (8, 9, 11, 10), (26, 24, 19, 17), (14, 15, 13, 12), (12, 13, 9, 8), (10, 14, 12, 8), (15, 11, 9, 13), (16, 17, 19, 18), (27, 26, 17, 16), (24, 25, 18, 19), (25, 27, 16, 18), (14, 10, 22, 23), (15, 14, 23, 20), (10, 11, 21, 22), (11, 15, 20, 21), (23, 22, 27, 25), (20, 23, 25, 24), (22, 21, 26, 27), (21, 20, 24, 26), (32, 41, 31, 30), (42, 57, 37, 36), (36, 37, 38, 35), (35, 38, 39, 34), (34, 39, 40, 33), (33, 40, 41, 32), (28, 29, 50, 49), (49, 50, 51, 48), (48, 51, 52, 47), (47, 52, 53, 46), (46, 53, 54, 45), (45, 54, 55, 44), (44, 55, 56, 43), (43, 56, 57, 42), (62, 60, 61, 71), (72, 66, 67, 87), (66, 65, 68, 67), (65, 64, 69, 68), (64, 63, 70, 69), (63, 62, 71, 70), (58, 79, 80, 59), (79, 78, 81, 80), (78, 77, 82, 81), (77, 76, 83, 82), (76, 75, 84, 83), (75, 74, 85, 84), (74, 73, 86, 85), (73, 72, 87, 86), (28, 49, 79, 58), (29, 28, 58, 59), (31, 41, 71, 61), (30, 31, 61, 60), (32, 30, 60, 62), (33, 32, 62, 63), (34, 33, 63, 64), (35, 34, 64, 65), (36, 35, 65, 66), (37, 57, 87, 67), (38, 37, 67, 68), (39, 38, 68, 69), (40, 39, 69, 70), (41, 40, 70, 71), (42, 36, 66, 72), (43, 42, 72, 73), (44, 43, 73, 74), (45, 44, 74, 75), (46, 45, 75, 76), (47, 46, 76, 77), (48, 47, 77, 78), (49, 48, 78, 79), (50, 29, 59, 80), (51, 50, 80, 81), (52, 51, 81, 82), (53, 52, 82, 83), (54, 53, 83, 84), (55, 54, 84, 85), (56, 55, 85, 86), (57, 56, 86, 87), (88, 89, 91, 90), (110, 111, 89, 88), (110, 88, 96, 117), (158, 157, 122, 120), (109, 91, 93, 112), (174, 178, 177, 171), (93, 92, 194, 95), (112, 93, 95, 114), (88, 90, 97, 96), (99, 98, 103, 102), (139, 133, 98, 119), (145, 101, 105, 146), (144, 96, 101, 145), (96, 97, 100, 101), (132, 99, 102, 134), (185, 184, 124, 125), (102, 103, 107, 106), (134, 102, 106, 136), (101, 100, 104, 105), (132, 138, 118, 99), (99, 118, 119, 98), (90, 108, 116, 97), (92, 113, 115, 194), (89, 111, 113, 92), (90, 91, 109, 108), (123, 121, 165, 167), (157, 161, 123, 122), (162, 158, 120, 121), (161, 162, 121, 123), (141, 140, 126, 127), (186, 107, 128, 189), (187, 186, 127, 126), (191, 187, 126, 140), (193, 188, 131, 149), (146, 105, 129, 148), (185, 125, 131, 188), (141, 127, 130, 143), (147, 141, 143, 149), (107, 137, 142, 128), (189, 190, 143, 130), (192, 191, 140, 155), (147, 155, 140, 141), (150, 153, 138, 132), (151, 134, 136, 152), (150, 132, 134, 151), (98, 133, 135, 103), (103, 135, 137, 107), (154, 144, 133, 139), (117, 96, 144, 154), (97, 150, 151, 100), (100, 151, 152, 104), (97, 116, 153, 150), (125, 124, 155, 147), (184, 192, 155, 124), (125, 147, 149, 131), (137, 146, 148, 142), (190, 193, 149, 143), (133, 144, 145, 135), (135, 145, 146, 137), (93, 91, 163, 160), (160, 163, 162, 161), (91, 89, 159, 163), (163, 159, 158, 162), (92, 93, 160, 156), (156, 160, 161, 157), (89, 92, 156, 159), (159, 156, 157, 158), (165, 164, 166, 167), (122, 123, 167, 166), (120, 122, 166, 164), (121, 120, 164, 165), (171, 177, 176, 170), (196, 172, 170, 176), (173, 175, 183, 182), (95, 194, 196, 178), (197, 179, 205, 203), (114, 95, 178, 174), (169, 168, 176, 177), (173, 169, 177, 178), (168, 175, 196, 176), (175, 173, 178, 196), (182, 183, 180, 181), (169, 173, 182, 181), (175, 168, 180, 183), (168, 169, 181, 180), (142, 148, 193, 190), (104, 152, 192, 184), (152, 136, 191, 192), (128, 142, 190, 189), (105, 185, 188, 129), (148, 129, 188, 193), (136, 106, 187, 191), (106, 107, 186, 187), (127, 186, 189, 130), (105, 104, 184, 185), (198, 200, 194, 115), (200, 201, 196, 194), (199, 198, 115, 172), (201, 199, 172, 196), (197, 195, 198, 199), (195, 94, 200, 198), (94, 179, 201, 200), (179, 197, 199, 201), (204, 202, 203, 205), (94, 195, 202, 204), (179, 94, 204, 205), (195, 197, 203, 202)])
me_cube.use_remesh_preserve_volume = False
me_cube.use_remesh_preserve_attributes = False
me_cube.use_mirror_vertex_groups = False
me_cube.update()

# ---- objects
ob_piste = bpy.data.objects.new('Piste', me_plane_004)
ob_tanne = bpy.data.objects.new('Tanne', me_cube_001)
ob_b_r = bpy.data.objects.new('Bär', me_cube)

# ---- transforms, parenting, visibility, modifiers, constraints
ob_piste.location = (-19.57, -1.178, 0.4051)
ob_piste.lineart.crease_threshold = 0.0
_m = ob_piste.modifiers.new('Subsurf', 'SUBSURF')
_m.uv_smooth = 'PRESERVE_CORNERS'
_m.quality = 2
_m.show_only_control_edges = False
ob_tanne.location = (1.881, 0.0, 1.183)
ob_tanne.lineart.crease_threshold = 0.0
_m = ob_tanne.modifiers.new('Subsurf', 'SUBSURF')
_m.uv_smooth = 'PRESERVE_CORNERS'
_m.quality = 2
_m.show_only_control_edges = False
ob_b_r.location = (0.0, 0.0, 0.0)
ob_b_r.lineart.crease_threshold = 0.0
_m = ob_b_r.modifiers.new('Mirror', 'MIRROR')
_m.use_clip = True
_m = ob_b_r.modifiers.new('Subsurf', 'SUBSURF')
_m.uv_smooth = 'PRESERVE_CORNERS'
_m.quality = 2
_m.show_only_control_edges = False

# ---- collection membership
col_collection_1.objects.link(ob_piste)
col_collection_1.objects.link(ob_tanne)
col_collection_1.objects.link(ob_b_r)

# ---- scene / render settings (as saved in the file)
scene.frame_start = 1; scene.frame_end = 250; scene.frame_set(1)
scene.render.engine = 'CYCLES'
scene.render.resolution_percentage = 50
scene.render.dither_intensity = 0.0
scene.cycles.use_denoising = False
scene.cycles.samples = 128
scene.cycles.sampling_pattern = 'TABULATED_SOBOL'
scene.cycles.light_sampling_threshold = 0.0
scene.cycles.use_adaptive_sampling = False
scene.cycles.use_light_tree = False
scene.cycles.blur_glossy = 0.0
scene.cycles.sample_clamp_indirect = 0.0
scene.view_settings.view_transform = 'Standard'
bpy.context.view_layer.update()

# ---- added for rendering (the .blend has no active camera and no usable light): camera, sun
cam_auto = bpy.data.cameras.new('AutoCamera')
cam_auto.lens = 50.0
cam_auto.sensor_width = 36.0
cam_auto.clip_end = 1289.94
ob_auto_camera = bpy.data.objects.new('AutoCamera', cam_auto)
scene.collection.objects.link(ob_auto_camera)
ob_auto_camera.location = (59.256, -89.398, 59.6659)
ob_auto_camera.rotation_euler = (1.09748, -7.21219e-08, 0.694738)
scene.camera = ob_auto_camera
light_auto_sun = bpy.data.lights.new('AutoSun', 'SUN')
light_auto_sun.energy = 3.0
light_auto_sun.angle = 0.0523599
ob_auto_sun = bpy.data.objects.new('AutoSun', light_auto_sun)
scene.collection.objects.link(ob_auto_sun)
ob_auto_sun.rotation_euler = (0.872665, 0.174533, 0.523599)
bpy.context.view_layer.update()
